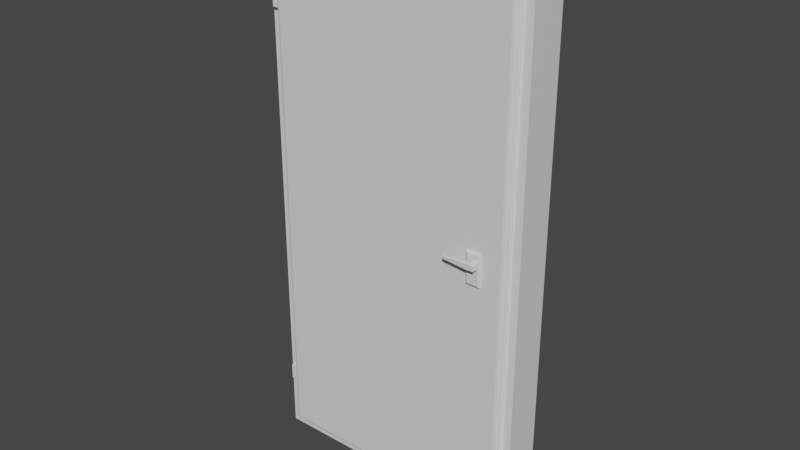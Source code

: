 # Source: door.blend  (saved by Blender 3.1.7; exported with 4.5.12 LTS)
import bpy
from mathutils import Matrix  # noqa: F401  (used for matrix-valued properties, if any)

bpy.ops.wm.read_factory_settings(use_empty=True)
scene = bpy.context.scene
scene.name = 'Scene'

# ---- collections
col_door = bpy.data.collections.new('Door'); scene.collection.children.link(col_door)

# ---- materials (node trees are filled in below, after node groups)
mat_material = bpy.data.materials.new('Material')
mat_material.alpha_threshold = 0.0
mat_material.use_transparent_shadow = False
mat_material.line_color = (0.0, 0.0, 0.0, 1.0)

# ---- material node trees
mat_material.use_nodes = True; mat_material.node_tree.nodes.clear()
_N = mat_material.node_tree.nodes; _L = mat_material.node_tree.links
n0 = _N.new('ShaderNodeOutputMaterial'); n0.name = 'Material Output'; n0.location = (300, 300)
n1 = _N.new('ShaderNodeBsdfPrincipled'); n1.name = 'Principled BSDF'; n1.location = (10, 300)
n1.distribution = 'GGX'
n1.subsurface_method = 'RANDOM_WALK_SKIN'
n1.inputs[2].default_value = 0.4
n1.inputs[3].default_value = 1.45
n1.inputs[27].default_value = (0.0, 0.0, 0.0, 1.0)
n1.inputs[28].default_value = 1.0
_L.new(n1.outputs[0], n0.inputs[0])
n0.is_active_output = True

# ---- world
world_world = bpy.data.worlds.new('World'); scene.world = world_world
world_world.use_nodes = True; world_world.node_tree.nodes.clear()
_N = world_world.node_tree.nodes; _L = world_world.node_tree.links
n0 = _N.new('ShaderNodeOutputWorld'); n0.name = 'World Output'; n0.location = (300, 300)
n1 = _N.new('ShaderNodeBackground'); n1.name = 'Background'; n1.location = (10, 300)
n1.inputs[0].default_value = (0.05088, 0.05088, 0.05088, 1.0)
_L.new(n1.outputs[0], n0.inputs[0])
n0.is_active_output = True
world_world.color = (0.05088, 0.05088, 0.05088)
world_world.use_sun_shadow = False
world_world.sun_shadow_jitter_overblur = 0.0

# ---- meshes
me_cube = bpy.data.meshes.new('Cube')
me_cube.from_pydata([(0.9289, 0.14, 2.929), (0.9289, 0.14, -0.9289), (0.9289, -0.14, 2.929), (0.9289, -0.14, -0.9289), (-0.9289, 0.14, 2.929), (-0.9289, 0.14, -0.9289), (-0.9289, -0.14, 2.929), (-0.9289, -0.14, -0.9289), (1.0, 0.14, -1.0), (-1.0, 0.14, -1.0), (1.0, 0.14, 3.0), (-1.0, -0.14, -1.0), (-1.0, -0.14, 3.0), (1.0, -0.14, 3.0), (1.0, -0.14, -1.0), (-1.0, 0.14, 3.0), (0.9289, -0.08842, 2.929), (0.9289, -0.08842, -0.9289), (-0.9289, -0.08842, 2.929), (-0.9289, -0.08842, -0.9289), (0.9086, 0.14, 2.909), (0.9002, 0.14, -0.9289), (-0.9086, 0.14, 2.909), (-0.9002, 0.14, -0.9289), (-0.9086, -0.08842, 2.909), (0.9086, -0.08842, 2.909), (0.9002, -0.08842, -0.9289), (-0.9002, -0.08842, -0.9289), (-1.0, -0.14, 2.928), (-1.0, -0.14, -0.9287), (-1.0, 0.14, 2.5), (-1.0, 0.14, 2.0), (-1.0, 0.14, 1.5), (-1.0, 0.14, 1.0), (-1.0, 0.14, 0.5), (-1.0, 0.14, 0.0), (-1.0, 0.14, -0.5), (-0.9519, -0.14, -0.4696), (-0.9289, -0.14, 0.03555), (-0.9289, -0.14, 0.5178), (-0.9289, -0.14, 1.0), (-0.9289, -0.14, 1.482), (-0.9289, -0.14, 1.964), (-0.9519, -0.14, 2.424), (-0.9289, 0.14, 2.447), (-0.9289, 0.14, 1.964), (-0.9289, 0.14, 1.482), (-0.9289, 0.14, 1.0), (-0.9289, 0.14, 0.5178), (-0.9289, 0.14, 0.03555), (-0.9289, 0.14, -0.4467), (-0.9289, -0.08842, 2.447), (-0.9289, -0.08842, 1.964), (-0.9289, -0.08842, 1.482), (-0.9289, -0.08842, 1.0), (-0.9289, -0.08842, 0.5178), (-0.9289, -0.08842, 0.03555), (-0.9289, -0.08842, -0.4467), (-0.9076, 0.14, 2.429), (-0.9065, 0.14, 1.949), (-0.9055, 0.14, 1.47), (-0.9044, 0.14, 0.9899), (-0.9034, 0.14, 0.5102), (-0.9023, 0.14, 0.03048), (-0.9013, 0.14, -0.4492), (-0.9076, -0.08842, 2.429), (-0.9065, -0.08842, 1.949), (-0.9055, -0.08842, 1.47), (-0.9044, -0.08842, 0.9899), (-0.9034, -0.08842, 0.5102), (-0.9023, -0.08842, 0.03048), (-0.9013, -0.08842, -0.4492), (-0.977, -0.14, -0.4695), (-1.0, -0.14, 0.03561), (-1.0, -0.14, 0.5177), (-1.0, -0.14, 0.9999), (-1.0, -0.14, 1.482), (-1.0, -0.14, 1.964), (-0.977, -0.14, 2.423), (-1.0, 0.14, 2.333), (-1.0, 0.14, 2.167), (-0.9289, -0.14, 2.125), (-0.9519, -0.14, 2.309), (-0.9289, 0.14, 2.286), (-0.9289, 0.14, 2.125), (-0.9289, -0.08842, 2.286), (-0.9289, -0.08842, 2.125), (-0.9072, 0.14, 2.269), (-0.9069, 0.14, 2.109), (-0.9072, -0.08842, 2.269), (-0.9069, -0.08842, 2.109), (-1.0, -0.14, 2.125), (-0.977, -0.14, 2.309), (-1.0, 0.14, -0.6667), (-1.0, 0.14, -0.8333), (-0.9289, 0.14, -0.6074), (-0.9289, 0.14, -0.7682), (-0.9289, -0.08842, -0.6074), (-0.9289, -0.08842, -0.7682), (-0.9009, 0.14, -0.6091), (-0.9006, 0.14, -0.769), (-0.9009, -0.08842, -0.6091), (-0.9006, -0.08842, -0.769), (-0.9289, -0.14, -0.7682), (-0.9519, -0.14, -0.5844), (-1.0, -0.14, -0.768), (-0.977, -0.14, -0.5843), (-0.9289, -0.14, -0.6074), (-0.9289, -0.14, -0.4467), (-0.9289, -0.14, 2.286), (-0.9289, -0.14, 2.447), (-1.0, -0.14, -0.6072), (-1.0, -0.14, -0.4465), (-1.0, -0.14, 2.286), (-1.0, -0.14, 2.446), (-0.9248, -0.1549, -0.5844), (-0.9248, -0.1549, -0.4696), (-0.9248, -0.1549, 2.309), (-0.9248, -0.1549, 2.424), (-0.9248, -0.1719, -0.5844), (-0.9248, -0.1719, -0.4696), (-0.9248, -0.1719, 2.309), (-0.9248, -0.1719, 2.424)], [], [(10, 15, 12, 13), (30, 114, 28, 12, 15), (9, 8, 14, 11), (8, 10, 13, 14), (5, 1, 8, 9), (1, 0, 10, 8), (7, 29, 11), (2, 3, 14, 13), (96, 5, 9, 94), (6, 2, 13, 12), (3, 7, 11, 14), (0, 4, 15, 10), (16, 17, 3, 2), (16, 2, 6, 18), (17, 1, 5, 19), (51, 18, 6, 110), (1, 17, 26, 21), (3, 17, 19, 7), (0, 1, 21, 20), (19, 5, 23, 27), (58, 22, 24, 65), (20, 25, 24, 22), (20, 21, 26, 25), (16, 18, 24, 25), (44, 4, 22, 58), (98, 19, 27, 102), (4, 0, 20, 22), (17, 16, 25, 26), (28, 6, 12), (114, 110, 6, 28), (112, 108, 38, 73), (73, 38, 39, 74), (74, 39, 40, 75), (75, 40, 41, 76), (76, 41, 42, 77), (18, 51, 65, 24), (86, 52, 66, 90), (52, 53, 67, 66), (53, 54, 68, 67), (54, 55, 69, 68), (55, 56, 70, 69), (56, 57, 71, 70), (95, 50, 64, 99), (50, 49, 63, 64), (49, 48, 62, 63), (48, 47, 61, 62), (47, 46, 60, 61), (46, 45, 59, 60), (83, 44, 58, 87), (99, 64, 71, 101), (64, 63, 70, 71), (63, 62, 69, 70), (62, 61, 68, 69), (61, 60, 67, 68), (60, 59, 66, 67), (87, 58, 65, 89), (97, 57, 108, 107), (57, 56, 38, 108), (56, 55, 39, 38), (55, 54, 40, 39), (54, 53, 41, 40), (53, 52, 42, 41), (85, 51, 110, 109), (4, 44, 30, 15), (84, 45, 31, 80), (45, 46, 32, 31), (46, 47, 33, 32), (47, 48, 34, 33), (48, 49, 35, 34), (49, 50, 36, 35), (93, 111, 112, 36), (36, 112, 73, 35), (35, 73, 74, 34), (34, 74, 75, 33), (33, 75, 76, 32), (32, 76, 77, 31), (79, 113, 114, 30), (31, 77, 91, 80), (80, 91, 113, 79), (44, 83, 79, 30), (83, 84, 80, 79), (52, 86, 81, 42), (86, 85, 109, 81), (59, 88, 90, 66), (88, 87, 89, 90), (45, 84, 88, 59), (84, 83, 87, 88), (51, 85, 89, 65), (85, 86, 90, 89), (77, 42, 81, 91), (91, 81, 109, 113), (11, 29, 105, 94, 9), (94, 105, 111, 93), (19, 98, 103, 7), (98, 97, 107, 103), (23, 100, 102, 27), (100, 99, 101, 102), (5, 96, 100, 23), (96, 95, 99, 100), (29, 7, 103, 105), (105, 103, 107, 111), (57, 97, 101, 71), (97, 98, 102, 101), (50, 95, 93, 36), (95, 96, 94, 93), (37, 104, 107, 108), (43, 82, 109, 110), (106, 72, 112, 111), (92, 78, 114, 113), (72, 37, 108, 112), (78, 43, 110, 114), (82, 92, 113, 109), (104, 106, 111, 107), (117, 118, 122, 121), (115, 116, 120, 119)])
_uv = me_cube.uv_layers.new(name='UVMap')
_uv.uv.foreach_set('vector', [0.625, 0.5, 0.875, 0.5, 0.875, 0.75, 0.625, 0.75, 0.5937, 0.25, 0.5904, 0.0, 0.6205, 0.0, 0.625, 0.0, 0.625, 0.25, 0.125, 0.5, 0.375, 0.5, 0.375, 0.75, 0.125, 0.75, 0.375, 0.5, 0.625, 0.5, 0.625, 0.75, 0.375, 0.75, 0.3794, 0.2589, 0.3794, 0.4911, 0.375, 0.5, 0.375, 0.25, 0.3794, 0.4911, 0.6206, 0.4911, 0.625, 0.5, 0.375, 0.5, 0.3794, 0.9911, 0.3795, 1.0, 0.375, 1.0, 0.6206, 0.7589, 0.3794, 0.7589, 0.375, 0.75, 0.625, 0.75, 0.3895, 0.2589, 0.3794, 0.2589, 0.375, 0.25, 0.3854, 0.25, 0.6206, 0.9911, 0.6206, 0.7589, 0.625, 0.75, 0.625, 1.0, 0.3794, 0.7589, 0.3794, 0.9911, 0.375, 1.0, 0.375, 0.75, 0.6206, 0.4911, 0.6206, 0.2589, 0.625, 0.25, 0.625, 0.5, 0.6206, 0.7096, 0.3794, 0.7096, 0.3794, 0.7589, 0.6206, 0.7589, 0.6206, 0.7096, 0.6206, 0.7589, 0.6206, 0.9911, 0.6206, 0.8562, 0.3794, 0.7096, 0.3794, 0.4911, 0.3794, 0.2589, 0.3794, 0.8562, 0.5904, 0.8562, 0.6206, 0.8562, 0.6206, 0.9911, 0.5904, 0.9911, 0.3794, 0.4911, 0.3794, 0.7096, 0.3794, 0.7096, 0.3794, 0.4911, 0.3794, 0.7589, 0.3794, 0.7096, 0.3794, 0.8562, 0.3794, 0.9911, 0.6206, 0.4911, 0.3794, 0.4911, 0.3794, 0.4911, 0.6206, 0.4911, 0.3794, 0.8562, 0.3794, 0.2589, 0.3794, 0.2589, 0.3794, 0.8562, 0.5904, 0.2589, 0.6206, 0.2589, 0.6206, 0.8562, 0.5904, 0.8562, 0.6206, 0.4911, 0.6206, 0.7096, 0.6206, 0.8562, 0.6206, 0.2589, 0.6206, 0.4911, 0.3794, 0.4911, 0.3794, 0.7096, 0.6206, 0.7096, 0.6206, 0.7096, 0.6206, 0.8562, 0.6206, 0.8562, 0.6206, 0.7096, 0.5904, 0.2589, 0.6206, 0.2589, 0.6206, 0.2589, 0.5904, 0.2589, 0.3895, 0.8562, 0.3794, 0.8562, 0.3794, 0.8562, 0.3895, 0.8562, 0.6206, 0.2589, 0.6206, 0.4911, 0.6206, 0.4911, 0.6206, 0.2589, 0.3794, 0.7096, 0.6206, 0.7096, 0.6206, 0.7096, 0.3794, 0.7096, 0.6205, 1.0, 0.6206, 0.9911, 0.625, 1.0, 0.5904, 1.0, 0.5904, 0.9911, 0.6206, 0.9911, 0.6205, 1.0, 0.4096, 1.0, 0.4096, 0.9911, 0.4397, 0.9911, 0.4397, 1.0, 0.4397, 1.0, 0.4397, 0.9911, 0.4699, 0.9911, 0.4699, 1.0, 0.4699, 1.0, 0.4699, 0.9911, 0.5, 0.9911, 0.5, 1.0, 0.5, 1.0, 0.5, 0.9911, 0.5301, 0.9911, 0.5301, 1.0, 0.5301, 1.0, 0.5301, 0.9911, 0.5603, 0.9911, 0.5603, 1.0, 0.6206, 0.8562, 0.5904, 0.8562, 0.5904, 0.8562, 0.6206, 0.8562, 0.5703, 0.8562, 0.5603, 0.8562, 0.5603, 0.8562, 0.5703, 0.8562, 0.5603, 0.8562, 0.5301, 0.8562, 0.5301, 0.8562, 0.5603, 0.8562, 0.5301, 0.8562, 0.5, 0.8562, 0.5, 0.8562, 0.5301, 0.8562, 0.5, 0.8562, 0.4699, 0.8562, 0.4699, 0.8562, 0.5, 0.8562, 0.4699, 0.8562, 0.4397, 0.8562, 0.4397, 0.8562, 0.4699, 0.8562, 0.4397, 0.8562, 0.4096, 0.8562, 0.4096, 0.8562, 0.4397, 0.8562, 0.3995, 0.2589, 0.4096, 0.2589, 0.4096, 0.2589, 0.3995, 0.2589, 0.4096, 0.2589, 0.4397, 0.2589, 0.4397, 0.2589, 0.4096, 0.2589, 0.4397, 0.2589, 0.4699, 0.2589, 0.4699, 0.2589, 0.4397, 0.2589, 0.4699, 0.2589, 0.5, 0.2589, 0.5, 0.2589, 0.4699, 0.2589, 0.5, 0.2589, 0.5301, 0.2589, 0.5301, 0.2589, 0.5, 0.2589, 0.5301, 0.2589, 0.5603, 0.2589, 0.5603, 0.2589, 0.5301, 0.2589, 0.5804, 0.2589, 0.5904, 0.2589, 0.5904, 0.2589, 0.5804, 0.2589, 0.3995, 0.2589, 0.4096, 0.2589, 0.4096, 0.8562, 0.3995, 0.8562, 0.4096, 0.2589, 0.4397, 0.2589, 0.4397, 0.8562, 0.4096, 0.8562, 0.4397, 0.2589, 0.4699, 0.2589, 0.4699, 0.8562, 0.4397, 0.8562, 0.4699, 0.2589, 0.5, 0.2589, 0.5, 0.8562, 0.4699, 0.8562, 0.5, 0.2589, 0.5301, 0.2589, 0.5301, 0.8562, 0.5, 0.8562, 0.5301, 0.2589, 0.5603, 0.2589, 0.5603, 0.8562, 0.5301, 0.8562, 0.5804, 0.2589, 0.5904, 0.2589, 0.5904, 0.8562, 0.5804, 0.8562, 0.3995, 0.8562, 0.4096, 0.8562, 0.4096, 0.9911, 0.3995, 0.9911, 0.4096, 0.8562, 0.4397, 0.8562, 0.4397, 0.9911, 0.4096, 0.9911, 0.4397, 0.8562, 0.4699, 0.8562, 0.4699, 0.9911, 0.4397, 0.9911, 0.4699, 0.8562, 0.5, 0.8562, 0.5, 0.9911, 0.4699, 0.9911, 0.5, 0.8562, 0.5301, 0.8562, 0.5301, 0.9911, 0.5, 0.9911, 0.5301, 0.8562, 0.5603, 0.8562, 0.5603, 0.9911, 0.5301, 0.9911, 0.5804, 0.8562, 0.5904, 0.8562, 0.5904, 0.9911, 0.5804, 0.9911, 0.6206, 0.2589, 0.5904, 0.2589, 0.5937, 0.25, 0.625, 0.25, 0.5703, 0.2589, 0.5603, 0.2589, 0.5625, 0.25, 0.5729, 0.25, 0.5603, 0.2589, 0.5301, 0.2589, 0.5312, 0.25, 0.5625, 0.25, 0.5301, 0.2589, 0.5, 0.2589, 0.5, 0.25, 0.5312, 0.25, 0.5, 0.2589, 0.4699, 0.2589, 0.4688, 0.25, 0.5, 0.25, 0.4699, 0.2589, 0.4397, 0.2589, 0.4375, 0.25, 0.4688, 0.25, 0.4397, 0.2589, 0.4096, 0.2589, 0.4062, 0.25, 0.4375, 0.25, 0.3958, 0.25, 0.3995, 0.0, 0.4096, 0.0, 0.4062, 0.25, 0.4062, 0.25, 0.4096, 0.0, 0.4397, 0.0, 0.4375, 0.25, 0.4375, 0.25, 0.4397, 0.0, 0.4699, 0.0, 0.4688, 0.25, 0.4688, 0.25, 0.4699, 0.0, 0.5, 0.0, 0.5, 0.25, 0.5, 0.25, 0.5, 0.0, 0.5301, 0.0, 0.5312, 0.25, 0.5312, 0.25, 0.5301, 0.0, 0.5603, 0.0, 0.5625, 0.25, 0.5833, 0.25, 0.5804, 0.0, 0.5904, 0.0, 0.5937, 0.25, 0.5625, 0.25, 0.5603, 0.0, 0.5703, 0.0, 0.5729, 0.25, 0.5729, 0.25, 0.5703, 0.0, 0.5804, 0.0, 0.5833, 0.25, 0.5904, 0.2589, 0.5804, 0.2589, 0.5833, 0.25, 0.5937, 0.25, 0.5804, 0.2589, 0.5703, 0.2589, 0.5729, 0.25, 0.5833, 0.25, 0.5603, 0.8562, 0.5703, 0.8562, 0.5703, 0.9911, 0.5603, 0.9911, 0.5703, 0.8562, 0.5804, 0.8562, 0.5804, 0.9911, 0.5703, 0.9911, 0.5603, 0.2589, 0.5703, 0.2589, 0.5703, 0.8562, 0.5603, 0.8562, 0.5703, 0.2589, 0.5804, 0.2589, 0.5804, 0.8562, 0.5703, 0.8562, 0.5603, 0.2589, 0.5703, 0.2589, 0.5703, 0.2589, 0.5603, 0.2589, 0.5703, 0.2589, 0.5804, 0.2589, 0.5804, 0.2589, 0.5703, 0.2589, 0.5904, 0.8562, 0.5804, 0.8562, 0.5804, 0.8562, 0.5904, 0.8562, 0.5804, 0.8562, 0.5703, 0.8562, 0.5703, 0.8562, 0.5804, 0.8562, 0.5603, 1.0, 0.5603, 0.9911, 0.5703, 0.9911, 0.5703, 1.0, 0.5703, 1.0, 0.5703, 0.9911, 0.5804, 0.9911, 0.5804, 1.0, 0.375, 0.0, 0.3795, 0.0, 0.3895, 0.0, 0.3854, 0.25, 0.375, 0.25, 0.3854, 0.25, 0.3895, 0.0, 0.3995, 0.0, 0.3958, 0.25, 0.3794, 0.8562, 0.3895, 0.8562, 0.3895, 0.9911, 0.3794, 0.9911, 0.3895, 0.8562, 0.3995, 0.8562, 0.3995, 0.9911, 0.3895, 0.9911, 0.3794, 0.2589, 0.3895, 0.2589, 0.3895, 0.8562, 0.3794, 0.8562, 0.3895, 0.2589, 0.3995, 0.2589, 0.3995, 0.8562, 0.3895, 0.8562, 0.3794, 0.2589, 0.3895, 0.2589, 0.3895, 0.2589, 0.3794, 0.2589, 0.3895, 0.2589, 0.3995, 0.2589, 0.3995, 0.2589, 0.3895, 0.2589, 0.3795, 1.0, 0.3794, 0.9911, 0.3895, 0.9911, 0.3895, 1.0, 0.3895, 1.0, 0.3895, 0.9911, 0.3995, 0.9911, 0.3995, 1.0, 0.4096, 0.8562, 0.3995, 0.8562, 0.3995, 0.8562, 0.4096, 0.8562, 0.3995, 0.8562, 0.3895, 0.8562, 0.3895, 0.8562, 0.3995, 0.8562, 0.4096, 0.2589, 0.3995, 0.2589, 0.3958, 0.25, 0.4062, 0.25, 0.3995, 0.2589, 0.3895, 0.2589, 0.3854, 0.25, 0.3958, 0.25, 0.4082, 0.994, 0.401, 0.994, 0.3995, 0.9911, 0.4096, 0.9911, 0.589, 0.994, 0.5818, 0.994, 0.5804, 0.9911, 0.5904, 0.9911, 0.401, 0.9971, 0.4082, 0.9971, 0.4096, 1.0, 0.3995, 1.0, 0.5818, 0.9971, 0.589, 0.9971, 0.5904, 1.0, 0.5804, 1.0, 0.4082, 0.9971, 0.4082, 0.994, 0.4096, 0.9911, 0.4096, 1.0, 0.589, 0.9971, 0.589, 0.994, 0.5904, 0.9911, 0.5904, 1.0, 0.5818, 0.994, 0.5818, 0.9971, 0.5804, 1.0, 0.5804, 0.9911, 0.401, 0.994, 0.401, 0.9971, 0.3995, 1.0, 0.3995, 0.9911, 0.5818, 0.994, 0.589, 0.994, 0.589, 0.994, 0.5818, 0.994, 0.401, 0.994, 0.4082, 0.994, 0.4082, 0.994, 0.401, 0.994])
me_cube.materials.append(mat_material)
me_cube.use_remesh_preserve_volume = False
me_cube.use_remesh_preserve_attributes = False
me_cube.use_mirror_vertex_groups = False
me_cube.update()
me_cube_001 = bpy.data.meshes.new('Cube.001')
me_cube_001.from_pydata([(-0.9289, -0.14, 2.929), (-0.9289, -0.14, -0.9289), (-0.9289, -0.1638, -0.9289), (-0.9289, -0.1638, 2.929), (0.9289, -0.1638, 2.929), (0.9289, -0.1638, -0.9289), (-0.9289, -0.1638, -0.9289), (-0.896, -0.1967, -0.896), (-0.9245, -0.1803, -0.9245), (-0.9124, -0.1923, -0.9124), (-0.896, -0.1967, 2.896), (-0.9289, -0.1638, 2.929), (-0.9124, -0.1923, 2.912), (-0.9245, -0.1803, 2.924), (0.9289, -0.1638, 2.929), (0.896, -0.1967, 2.896), (0.9245, -0.1803, 2.924), (0.9124, -0.1923, 2.912), (0.896, -0.1967, -0.896), (0.9289, -0.1638, -0.9289), (0.9124, -0.1923, -0.9124), (0.9245, -0.1803, -0.9245), (-0.896, -0.1967, 0.0951), (-0.896, -0.1967, 1.359), (-0.9124, -0.1923, 1.362), (-0.9124, -0.1923, 0.08725), (-0.9245, -0.1803, 1.364), (-0.9245, -0.1803, 0.0815), (-0.9289, -0.1638, 1.365), (-0.9289, -0.1638, 0.0794), (0.896, -0.1967, 1.359), (0.896, -0.1967, 0.0951), (0.9124, -0.1923, 0.08725), (0.9124, -0.1923, 1.362), (0.9245, -0.1803, 0.0815), (0.9245, -0.1803, 1.364), (0.9289, -0.1638, 0.0794), (0.9289, -0.1638, 1.365), (-0.896, -0.1967, 0.3479), (-0.896, -0.1967, 0.6007), (-0.896, -0.1967, 0.8535), (-0.896, -0.1967, 1.106), (-0.9124, -0.1923, 1.107), (-0.9124, -0.1923, 0.8522), (-0.9124, -0.1923, 0.5972), (-0.9124, -0.1923, 0.3422), (-0.9245, -0.1803, 1.108), (-0.9245, -0.1803, 0.8513), (-0.9245, -0.1803, 0.5947), (-0.9245, -0.1803, 0.3381), (-0.9289, -0.1638, 1.108), (-0.9289, -0.1638, 0.851), (-0.9289, -0.1638, 0.5938), (-0.9289, -0.1638, 0.3366), (0.896, -0.1967, 1.106), (0.896, -0.1967, 0.8535), (0.896, -0.1967, 0.6007), (0.896, -0.1967, 0.3479), (0.9124, -0.1923, 0.3422), (0.9124, -0.1923, 0.5972), (0.9124, -0.1923, 0.8522), (0.9124, -0.1923, 1.107), (0.9245, -0.1803, 0.3381), (0.9245, -0.1803, 0.5947), (0.9245, -0.1803, 0.8513), (0.9245, -0.1803, 1.108), (0.9289, -0.1638, 0.3366), (0.9289, -0.1638, 0.5938), (0.9289, -0.1638, 0.851), (0.9289, -0.1638, 1.108), (0.6595, -0.1638, 2.929), (0.6564, -0.1803, 2.924), (0.6478, -0.1923, 2.912), (0.6361, -0.1967, 2.896), (0.6595, -0.1638, -0.9289), (0.6564, -0.1803, -0.9245), (0.6478, -0.1923, -0.9124), (0.6361, -0.1967, -0.896), (0.6361, -0.1967, 0.0951), (0.6361, -0.1967, 1.359), (0.6361, -0.1967, 0.3479), (0.6361, -0.1967, 0.6007), (0.6473, -0.1967, 0.8647), (0.6473, -0.1967, 1.095), (0.7904, -0.1803, 2.924), (0.7801, -0.1923, 2.912), (0.7661, -0.1967, 2.896), (0.7942, -0.1638, -0.9289), (0.7942, -0.1638, 2.929), (0.7904, -0.1803, -0.9245), (0.7801, -0.1923, -0.9124), (0.7661, -0.1967, -0.896), (0.7661, -0.1967, 0.0951), (0.7661, -0.1967, 1.359), (0.7661, -0.1967, 0.3479), (0.7661, -0.1967, 0.6007), (0.7549, -0.1967, 0.8647), (0.7549, -0.1967, 1.095), (0.7661, -0.1967, 0.8535), (0.6361, -0.1967, 0.8535), (0.7661, -0.1967, 1.106), (0.6361, -0.1967, 1.106), (-0.896, -0.1967, 1.056), (-0.896, -0.1967, 1.005), (-0.896, -0.1967, 0.9546), (-0.896, -0.1967, 0.9041), (-0.9124, -0.1923, 1.056), (-0.9124, -0.1923, 1.005), (-0.9124, -0.1923, 0.9542), (-0.9124, -0.1923, 0.9032), (-0.9245, -0.1803, 1.057), (-0.9245, -0.1803, 1.005), (-0.9245, -0.1803, 0.9539), (-0.9245, -0.1803, 0.9026), (-0.9289, -0.1638, 1.057), (-0.9289, -0.1638, 1.005), (-0.9289, -0.1638, 0.9538), (-0.9289, -0.1638, 0.9024), (0.896, -0.1967, 1.056), (0.896, -0.1967, 1.005), (0.896, -0.1967, 0.9546), (0.896, -0.1967, 0.9041), (0.9124, -0.1923, 0.9032), (0.9124, -0.1923, 0.9542), (0.9124, -0.1923, 1.005), (0.9124, -0.1923, 1.056), (0.9245, -0.1803, 0.9026), (0.9245, -0.1803, 0.9539), (0.9245, -0.1803, 1.005), (0.9245, -0.1803, 1.057), (0.9289, -0.1638, 0.9024), (0.9289, -0.1638, 0.9538), (0.9289, -0.1638, 1.005), (0.9289, -0.1638, 1.057), (0.6361, -0.1967, 1.056), (0.6361, -0.1967, 1.005), (0.6361, -0.1967, 0.9546), (0.6361, -0.1967, 0.9041), (0.7661, -0.1967, 1.056), (0.7661, -0.1967, 1.005), (0.7661, -0.1967, 0.9546), (0.7661, -0.1967, 0.9041), (0.6473, -0.1967, 1.049), (0.6473, -0.1967, 1.003), (0.6473, -0.1967, 0.9569), (0.6473, -0.1967, 0.9108), (0.7549, -0.1967, 1.049), (0.7549, -0.1967, 1.003), (0.7549, -0.1967, 0.9569), (0.7549, -0.1967, 0.9108), (0.7268, -0.1638, 2.929), (0.7234, -0.1803, -0.9245), (0.714, -0.1923, -0.9124), (0.7011, -0.1967, -0.896), (0.7011, -0.1967, 0.0951), (0.7011, -0.1967, 1.359), (0.7011, -0.1967, 0.3479), (0.7011, -0.1967, 0.6007), (0.7011, -0.1967, 0.8535), (0.7011, -0.1967, 1.106), (0.7234, -0.1803, 2.924), (0.714, -0.1923, 2.912), (0.7011, -0.1967, 2.896), (0.7268, -0.1638, -0.9289), (0.7011, -0.1967, 0.8647), (0.7011, -0.1967, 1.095), (-0.896, -0.1967, 2.896), (-0.896, -0.1967, 1.359), (0.6361, -0.1967, 2.896), (0.6361, -0.1967, 1.359), (0.7011, -0.1967, 1.095), (0.7011, -0.1967, 0.8647), (0.7549, -0.1967, 0.9108), (0.7549, -0.1967, 0.9569), (0.7549, -0.1967, 1.003), (0.7549, -0.1967, 1.049), (0.6473, -0.1967, 0.9108), (0.6473, -0.1967, 0.9569), (0.6473, -0.1967, 1.003), (0.6473, -0.1967, 1.049), (0.7549, -0.1967, 1.095), (0.7549, -0.1967, 0.8647), (0.6473, -0.1967, 1.095), (0.6473, -0.1967, 0.8647), (0.9289, -0.1638, 2.929), (0.8853, -0.14, 2.929), (0.9231, -0.1519, 2.929), (0.9071, -0.1432, 2.929), (0.8853, -0.14, -0.9289), (0.9289, -0.1638, -0.9289), (0.9071, -0.1432, -0.9289), (0.9231, -0.1519, -0.9289), (0.728, -0.1967, 0.8647), (0.7569, -0.1803, 2.924), (0.747, -0.1923, 2.912), (0.7336, -0.1967, 2.896), (0.7605, -0.1638, -0.9289), (0.7605, -0.1638, 2.929), (0.7569, -0.1803, -0.9245), (0.747, -0.1923, -0.9124), (0.7336, -0.1967, -0.896), (0.7336, -0.1967, 0.0951), (0.7336, -0.1967, 1.359), (0.7336, -0.1967, 0.3479), (0.7336, -0.1967, 0.6007), (0.7336, -0.1967, 0.8535), (0.7336, -0.1967, 1.106), (0.728, -0.1967, 0.8647), (0.728, -0.1967, 1.095), (0.9332, -0.1469, 2.929), (0.9391, -0.1588, 2.929), (0.9391, -0.1588, -0.9289), (0.9332, -0.1469, -0.9289), (0.9217, -0.1492, -0.9289), (0.9217, -0.1492, 2.929), (0.9319, -0.1442, -0.9289), (0.9319, -0.1442, 2.929), (0.9196, -0.1448, -0.9289), (0.9196, -0.1448, 2.929), (0.9297, -0.1398, -0.9289), (0.9297, -0.1398, 2.929)], [], [(1, 188, 190, 191, 189, 5, 2), (189, 184, 4, 5), (0, 1, 2, 3), (23, 10, 12, 24), (24, 12, 13, 26), (26, 13, 11, 28), (31, 18, 20, 32), (32, 20, 21, 34), (34, 21, 19, 36), (70, 11, 13, 71), (71, 13, 12, 72), (72, 12, 10, 73), (87, 19, 21, 89), (89, 21, 20, 90), (90, 20, 18, 91), (16, 35, 37, 14), (62, 34, 36, 66), (17, 33, 35, 16), (58, 32, 34, 62), (15, 30, 33, 17), (57, 31, 32, 58), (8, 27, 29, 6), (46, 26, 28, 50), (9, 25, 27, 8), (42, 24, 26, 46), (7, 22, 25, 9), (41, 23, 24, 42), (77, 78, 22, 7), (101, 79, 23, 41), (78, 80, 38, 22), (80, 81, 39, 38), (81, 99, 40, 39), (134, 101, 41, 102), (22, 38, 45, 25), (38, 39, 44, 45), (39, 40, 43, 44), (102, 41, 42, 106), (25, 45, 49, 27), (45, 44, 48, 49), (44, 43, 47, 48), (106, 42, 46, 110), (27, 49, 53, 29), (49, 48, 52, 53), (48, 47, 51, 52), (110, 46, 50, 114), (30, 54, 61, 33), (121, 55, 60, 122), (55, 56, 59, 60), (56, 57, 58, 59), (33, 61, 65, 35), (122, 60, 64, 126), (60, 59, 63, 64), (59, 58, 62, 63), (35, 65, 69, 37), (126, 64, 68, 130), (64, 63, 67, 68), (63, 62, 66, 67), (157, 158, 99, 81), (156, 157, 81, 80), (154, 156, 80, 78), (159, 155, 79, 101), (153, 154, 78, 77), (9, 76, 77, 7), (8, 75, 76, 9), (6, 74, 75, 8), (161, 72, 73, 162), (160, 71, 72, 161), (150, 70, 71, 160), (155, 162, 73, 79), (30, 15, 86, 93), (14, 88, 84, 16), (16, 84, 85, 17), (17, 85, 86, 15), (18, 31, 92, 91), (54, 30, 93, 100), (31, 57, 94, 92), (57, 56, 95, 94), (56, 55, 98, 95), (118, 54, 100, 138), (199, 90, 91, 200), (198, 89, 90, 199), (196, 87, 89, 198), (164, 82, 99, 158), (208, 97, 100, 206), (142, 83, 101, 134), (149, 96, 98, 141), (97, 146, 138, 100), (146, 147, 139, 138), (147, 148, 140, 139), (148, 149, 141, 140), (82, 145, 137, 99), (145, 144, 136, 137), (144, 143, 135, 136), (143, 142, 134, 135), (55, 121, 141, 98), (121, 120, 140, 141), (120, 119, 139, 140), (119, 118, 138, 139), (65, 129, 133, 69), (129, 128, 132, 133), (128, 127, 131, 132), (127, 126, 130, 131), (61, 125, 129, 65), (125, 124, 128, 129), (124, 123, 127, 128), (123, 122, 126, 127), (54, 118, 125, 61), (118, 119, 124, 125), (119, 120, 123, 124), (120, 121, 122, 123), (47, 113, 117, 51), (113, 112, 116, 117), (112, 111, 115, 116), (111, 110, 114, 115), (43, 109, 113, 47), (109, 108, 112, 113), (108, 107, 111, 112), (107, 106, 110, 111), (40, 105, 109, 43), (105, 104, 108, 109), (104, 103, 107, 108), (103, 102, 106, 107), (99, 137, 105, 40), (137, 136, 104, 105), (136, 135, 103, 104), (135, 134, 102, 103), (83, 165, 159, 101), (207, 164, 158, 205), (74, 163, 151, 75), (75, 151, 152, 76), (76, 152, 153, 77), (202, 195, 162, 155), (197, 150, 160, 193), (193, 160, 161, 194), (194, 161, 162, 195), (200, 201, 154, 153), (206, 202, 155, 159), (201, 203, 156, 154), (203, 204, 157, 156), (204, 205, 158, 157), (169, 168, 166, 167), (181, 172, 173, 174, 175, 180, 170, 182, 179, 178, 177, 176, 183, 171, 192), (184, 186, 187, 185, 0, 3, 4), (191, 186, 214, 213), (186, 191, 190, 187), (187, 190, 188, 185), (1, 0, 185, 188), (95, 98, 205, 204), (94, 95, 204, 203), (92, 94, 203, 201), (100, 93, 202, 206), (91, 92, 201, 200), (85, 194, 195, 86), (84, 193, 194, 85), (88, 197, 193, 84), (93, 86, 195, 202), (96, 207, 205, 98), (165, 208, 206, 159), (163, 196, 198, 151), (151, 198, 199, 152), (152, 199, 200, 153), (210, 211, 212, 209), (184, 189, 211, 210), (189, 191, 212, 211), (186, 184, 210, 209), (215, 213, 217, 219), (186, 209, 216, 214), (212, 191, 213, 215), (209, 212, 215, 216), (217, 218, 220, 219), (216, 215, 219, 220), (214, 216, 220, 218), (213, 214, 218, 217)])
_uv = me_cube_001.uv_layers.new(name='UVMap')
_uv.uv.foreach_set('vector', [0.3794, 0.9911, 0.3794, 0.7643, 0.3794, 0.7616, 0.3794, 0.7591, 0.3794, 0.7589, 0.3794, 0.7589, 0.3794, 0.9911, 0.3794, 0.7589, 0.6206, 0.7589, 0.6206, 0.7589, 0.3794, 0.7589, 0.6206, 0.9911, 0.3794, 0.9911, 0.3794, 0.9911, 0.6206, 0.9911, 0.5224, 0.987, 0.6185, 0.987, 0.6195, 0.9891, 0.5226, 0.9891, 0.5226, 0.9891, 0.6195, 0.9891, 0.6204, 0.9908, 0.5228, 0.9908, 0.5228, 0.9908, 0.6204, 0.9908, 0.6206, 0.9911, 0.5228, 0.9911, 0.4434, 0.763, 0.3815, 0.763, 0.3805, 0.7609, 0.443, 0.7609, 0.443, 0.7609, 0.3805, 0.7609, 0.3796, 0.7592, 0.4425, 0.7592, 0.4425, 0.7592, 0.3796, 0.7592, 0.3794, 0.7589, 0.4425, 0.7589, 0.6206, 0.7926, 0.6206, 0.9911, 0.6204, 0.9908, 0.6204, 0.7928, 0.6204, 0.7928, 0.6204, 0.9908, 0.6195, 0.9891, 0.6195, 0.794, 0.6195, 0.794, 0.6195, 0.9891, 0.6185, 0.987, 0.6185, 0.7955, 0.3794, 0.7757, 0.3794, 0.7589, 0.3796, 0.7592, 0.3796, 0.776, 0.3796, 0.776, 0.3796, 0.7592, 0.3805, 0.7609, 0.3805, 0.7775, 0.3805, 0.7775, 0.3805, 0.7609, 0.3815, 0.763, 0.3815, 0.7792, 0.6204, 0.7592, 0.5228, 0.7592, 0.5228, 0.7589, 0.6206, 0.7589, 0.4586, 0.7592, 0.4425, 0.7592, 0.4425, 0.7589, 0.4585, 0.7589, 0.6195, 0.7609, 0.5226, 0.7609, 0.5228, 0.7592, 0.6204, 0.7592, 0.4589, 0.7609, 0.443, 0.7609, 0.4425, 0.7592, 0.4586, 0.7592, 0.6185, 0.763, 0.5224, 0.763, 0.5226, 0.7609, 0.6195, 0.7609, 0.4592, 0.763, 0.4434, 0.763, 0.443, 0.7609, 0.4589, 0.7609, 0.3796, 0.9908, 0.4425, 0.9908, 0.4425, 0.9911, 0.3794, 0.9911, 0.5068, 0.9908, 0.5228, 0.9908, 0.5228, 0.9911, 0.5068, 0.9911, 0.3805, 0.9891, 0.443, 0.9891, 0.4425, 0.9908, 0.3796, 0.9908, 0.5067, 0.9891, 0.5226, 0.9891, 0.5228, 0.9908, 0.5068, 0.9908, 0.3815, 0.987, 0.4434, 0.987, 0.443, 0.9891, 0.3805, 0.9891, 0.5066, 0.987, 0.5224, 0.987, 0.5226, 0.9891, 0.5067, 0.9891, 0.3815, 0.7955, 0.4434, 0.7955, 0.4434, 0.987, 0.3815, 0.987, 0.5066, 0.7955, 0.5224, 0.7955, 0.5224, 0.987, 0.5066, 0.987, 0.4434, 0.7955, 0.4592, 0.7955, 0.4592, 0.987, 0.4434, 0.987, 0.4592, 0.7955, 0.475, 0.7955, 0.475, 0.987, 0.4592, 0.987, 0.475, 0.7955, 0.4908, 0.7955, 0.4908, 0.987, 0.475, 0.987, 0.5035, 0.7955, 0.5066, 0.7955, 0.5066, 0.987, 0.5035, 0.987, 0.4434, 0.987, 0.4592, 0.987, 0.4589, 0.9891, 0.443, 0.9891, 0.4592, 0.987, 0.475, 0.987, 0.4748, 0.9891, 0.4589, 0.9891, 0.475, 0.987, 0.4908, 0.987, 0.4908, 0.9891, 0.4748, 0.9891, 0.5035, 0.987, 0.5066, 0.987, 0.5067, 0.9891, 0.5035, 0.9891, 0.443, 0.9891, 0.4589, 0.9891, 0.4586, 0.9908, 0.4425, 0.9908, 0.4589, 0.9891, 0.4748, 0.9891, 0.4746, 0.9908, 0.4586, 0.9908, 0.4748, 0.9891, 0.4908, 0.9891, 0.4907, 0.9908, 0.4746, 0.9908, 0.5035, 0.9891, 0.5067, 0.9891, 0.5068, 0.9908, 0.5035, 0.9908, 0.4425, 0.9908, 0.4586, 0.9908, 0.4585, 0.9911, 0.4425, 0.9911, 0.4586, 0.9908, 0.4746, 0.9908, 0.4746, 0.9911, 0.4585, 0.9911, 0.4746, 0.9908, 0.4907, 0.9908, 0.4907, 0.9911, 0.4746, 0.9911, 0.5035, 0.9908, 0.5068, 0.9908, 0.5068, 0.9911, 0.5035, 0.9911, 0.5224, 0.763, 0.5066, 0.763, 0.5067, 0.7609, 0.5226, 0.7609, 0.494, 0.763, 0.4908, 0.763, 0.4908, 0.7609, 0.494, 0.7609, 0.4908, 0.763, 0.475, 0.763, 0.4748, 0.7609, 0.4908, 0.7609, 0.475, 0.763, 0.4592, 0.763, 0.4589, 0.7609, 0.4748, 0.7609, 0.5226, 0.7609, 0.5067, 0.7609, 0.5068, 0.7592, 0.5228, 0.7592, 0.494, 0.7609, 0.4908, 0.7609, 0.4907, 0.7592, 0.4939, 0.7592, 0.4908, 0.7609, 0.4748, 0.7609, 0.4746, 0.7592, 0.4907, 0.7592, 0.4748, 0.7609, 0.4589, 0.7609, 0.4586, 0.7592, 0.4746, 0.7592, 0.5228, 0.7592, 0.5068, 0.7592, 0.5068, 0.7589, 0.5228, 0.7589, 0.4939, 0.7592, 0.4907, 0.7592, 0.4907, 0.7589, 0.4939, 0.7589, 0.4907, 0.7592, 0.4746, 0.7592, 0.4746, 0.7589, 0.4907, 0.7589, 0.4746, 0.7592, 0.4586, 0.7592, 0.4585, 0.7589, 0.4746, 0.7589, 0.475, 0.7874, 0.4908, 0.7874, 0.4908, 0.7955, 0.475, 0.7955, 0.4592, 0.7874, 0.475, 0.7874, 0.475, 0.7955, 0.4592, 0.7955, 0.4434, 0.7874, 0.4592, 0.7874, 0.4592, 0.7955, 0.4434, 0.7955, 0.5066, 0.7874, 0.5224, 0.7874, 0.5224, 0.7955, 0.5066, 0.7955, 0.3815, 0.7874, 0.4434, 0.7874, 0.4434, 0.7955, 0.3815, 0.7955, 0.3805, 0.9891, 0.3805, 0.794, 0.3815, 0.7955, 0.3815, 0.987, 0.3796, 0.9908, 0.3796, 0.7928, 0.3805, 0.794, 0.3805, 0.9891, 0.3794, 0.9911, 0.3794, 0.7926, 0.3796, 0.7928, 0.3796, 0.9908, 0.6195, 0.7858, 0.6195, 0.794, 0.6185, 0.7955, 0.6185, 0.7874, 0.6204, 0.7844, 0.6204, 0.7928, 0.6195, 0.794, 0.6195, 0.7858, 0.6206, 0.7841, 0.6206, 0.7926, 0.6204, 0.7928, 0.6204, 0.7844, 0.5224, 0.7874, 0.6185, 0.7874, 0.6185, 0.7955, 0.5224, 0.7955, 0.5224, 0.763, 0.6185, 0.763, 0.6185, 0.7792, 0.5224, 0.7792, 0.6206, 0.7589, 0.6206, 0.7757, 0.6204, 0.776, 0.6204, 0.7592, 0.6204, 0.7592, 0.6204, 0.776, 0.6195, 0.7775, 0.6195, 0.7609, 0.6195, 0.7609, 0.6195, 0.7775, 0.6185, 0.7792, 0.6185, 0.763, 0.3815, 0.763, 0.4434, 0.763, 0.4434, 0.7792, 0.3815, 0.7792, 0.5066, 0.763, 0.5224, 0.763, 0.5224, 0.7792, 0.5066, 0.7792, 0.4434, 0.763, 0.4592, 0.763, 0.4592, 0.7792, 0.4434, 0.7792, 0.4592, 0.763, 0.475, 0.763, 0.475, 0.7792, 0.4592, 0.7792, 0.475, 0.763, 0.4908, 0.763, 0.4908, 0.7792, 0.475, 0.7792, 0.5035, 0.763, 0.5066, 0.763, 0.5066, 0.7792, 0.5035, 0.7792, 0.3805, 0.7816, 0.3805, 0.7775, 0.3815, 0.7792, 0.3815, 0.7833, 0.3796, 0.7802, 0.3796, 0.776, 0.3805, 0.7775, 0.3805, 0.7816, 0.3794, 0.7799, 0.3794, 0.7757, 0.3796, 0.776, 0.3796, 0.7802, 0.4915, 0.7874, 0.4915, 0.7941, 0.4908, 0.7955, 0.4908, 0.7874, 0.5059, 0.784, 0.5059, 0.7806, 0.5066, 0.7792, 0.5066, 0.7833, 0.5031, 0.7941, 0.5059, 0.7941, 0.5066, 0.7955, 0.5035, 0.7955, 0.4944, 0.7806, 0.4915, 0.7806, 0.4908, 0.7792, 0.494, 0.7792, 0.5059, 0.7806, 0.5031, 0.7806, 0.5035, 0.7792, 0.5066, 0.7792, 0.5031, 0.7806, 0.5002, 0.7806, 0.5003, 0.7792, 0.5035, 0.7792, 0.5002, 0.7806, 0.4973, 0.7806, 0.4972, 0.7792, 0.5003, 0.7792, 0.4973, 0.7806, 0.4944, 0.7806, 0.494, 0.7792, 0.4972, 0.7792, 0.4915, 0.7941, 0.4944, 0.7941, 0.494, 0.7955, 0.4908, 0.7955, 0.4944, 0.7941, 0.4973, 0.7941, 0.4972, 0.7955, 0.494, 0.7955, 0.4973, 0.7941, 0.5002, 0.7941, 0.5003, 0.7955, 0.4972, 0.7955, 0.5002, 0.7941, 0.5031, 0.7941, 0.5035, 0.7955, 0.5003, 0.7955, 0.4908, 0.763, 0.494, 0.763, 0.494, 0.7792, 0.4908, 0.7792, 0.494, 0.763, 0.4972, 0.763, 0.4972, 0.7792, 0.494, 0.7792, 0.4972, 0.763, 0.5003, 0.763, 0.5003, 0.7792, 0.4972, 0.7792, 0.5003, 0.763, 0.5035, 0.763, 0.5035, 0.7792, 0.5003, 0.7792, 0.5068, 0.7592, 0.5035, 0.7592, 0.5035, 0.7589, 0.5068, 0.7589, 0.5035, 0.7592, 0.5003, 0.7592, 0.5003, 0.7589, 0.5035, 0.7589, 0.5003, 0.7592, 0.4971, 0.7592, 0.4971, 0.7589, 0.5003, 0.7589, 0.4971, 0.7592, 0.4939, 0.7592, 0.4939, 0.7589, 0.4971, 0.7589, 0.5067, 0.7609, 0.5035, 0.7609, 0.5035, 0.7592, 0.5068, 0.7592, 0.5035, 0.7609, 0.5003, 0.7609, 0.5003, 0.7592, 0.5035, 0.7592, 0.5003, 0.7609, 0.4971, 0.7609, 0.4971, 0.7592, 0.5003, 0.7592, 0.4971, 0.7609, 0.494, 0.7609, 0.4939, 0.7592, 0.4971, 0.7592, 0.5066, 0.763, 0.5035, 0.763, 0.5035, 0.7609, 0.5067, 0.7609, 0.5035, 0.763, 0.5003, 0.763, 0.5003, 0.7609, 0.5035, 0.7609, 0.5003, 0.763, 0.4972, 0.763, 0.4971, 0.7609, 0.5003, 0.7609, 0.4972, 0.763, 0.494, 0.763, 0.494, 0.7609, 0.4971, 0.7609, 0.4907, 0.9908, 0.4939, 0.9908, 0.4939, 0.9911, 0.4907, 0.9911, 0.4939, 0.9908, 0.4971, 0.9908, 0.4971, 0.9911, 0.4939, 0.9911, 0.4971, 0.9908, 0.5003, 0.9908, 0.5003, 0.9911, 0.4971, 0.9911, 0.5003, 0.9908, 0.5035, 0.9908, 0.5035, 0.9911, 0.5003, 0.9911, 0.4908, 0.9891, 0.494, 0.9891, 0.4939, 0.9908, 0.4907, 0.9908, 0.494, 0.9891, 0.4971, 0.9891, 0.4971, 0.9908, 0.4939, 0.9908, 0.4971, 0.9891, 0.5003, 0.9891, 0.5003, 0.9908, 0.4971, 0.9908, 0.5003, 0.9891, 0.5035, 0.9891, 0.5035, 0.9908, 0.5003, 0.9908, 0.4908, 0.987, 0.494, 0.987, 0.494, 0.9891, 0.4908, 0.9891, 0.494, 0.987, 0.4972, 0.987, 0.4971, 0.9891, 0.494, 0.9891, 0.4972, 0.987, 0.5003, 0.987, 0.5003, 0.9891, 0.4971, 0.9891, 0.5003, 0.987, 0.5035, 0.987, 0.5035, 0.9891, 0.5003, 0.9891, 0.4908, 0.7955, 0.494, 0.7955, 0.494, 0.987, 0.4908, 0.987, 0.494, 0.7955, 0.4972, 0.7955, 0.4972, 0.987, 0.494, 0.987, 0.4972, 0.7955, 0.5003, 0.7955, 0.5003, 0.987, 0.4972, 0.987, 0.5003, 0.7955, 0.5035, 0.7955, 0.5035, 0.987, 0.5003, 0.987, 0.5059, 0.7941, 0.5059, 0.7874, 0.5066, 0.7874, 0.5066, 0.7955, 0.4915, 0.784, 0.4915, 0.7874, 0.4908, 0.7874, 0.4908, 0.7833, 0.3794, 0.7926, 0.3794, 0.7841, 0.3796, 0.7844, 0.3796, 0.7928, 0.3796, 0.7928, 0.3796, 0.7844, 0.3805, 0.7858, 0.3805, 0.794, 0.3805, 0.794, 0.3805, 0.7858, 0.3815, 0.7874, 0.3815, 0.7955, 0.5224, 0.7833, 0.6185, 0.7833, 0.6185, 0.7874, 0.5224, 0.7874, 0.6206, 0.7799, 0.6206, 0.7841, 0.6204, 0.7844, 0.6204, 0.7802, 0.6204, 0.7802, 0.6204, 0.7844, 0.6195, 0.7858, 0.6195, 0.7816, 0.6195, 0.7816, 0.6195, 0.7858, 0.6185, 0.7874, 0.6185, 0.7833, 0.3815, 0.7833, 0.4434, 0.7833, 0.4434, 0.7874, 0.3815, 0.7874, 0.5066, 0.7833, 0.5224, 0.7833, 0.5224, 0.7874, 0.5066, 0.7874, 0.4434, 0.7833, 0.4592, 0.7833, 0.4592, 0.7874, 0.4434, 0.7874, 0.4592, 0.7833, 0.475, 0.7833, 0.475, 0.7874, 0.4592, 0.7874, 0.475, 0.7833, 0.4908, 0.7833, 0.4908, 0.7874, 0.475, 0.7874, 0.5224, 0.7955, 0.6185, 0.7955, 0.6185, 0.987, 0.5224, 0.987, 0.0, 0.0, 0.0, 0.0, 0.0, 0.0, 0.0, 0.0, 0.0, 0.0, 0.0, 0.0, 0.0, 0.0, 0.0, 0.0, 0.0, 0.0, 0.0, 0.0, 0.0, 0.0, 0.0, 0.0, 0.0, 0.0, 0.0, 0.0, 0.0, 0.0, 0.6206, 0.7589, 0.6206, 0.7591, 0.6206, 0.7616, 0.6206, 0.7643, 0.6206, 0.9911, 0.6206, 0.9911, 0.6206, 0.7589, 0.3794, 0.7591, 0.6206, 0.7591, 0.6206, 0.7591, 0.3794, 0.7591, 0.6206, 0.7591, 0.3794, 0.7591, 0.3794, 0.7616, 0.6206, 0.7616, 0.6206, 0.7616, 0.3794, 0.7616, 0.3794, 0.7643, 0.6206, 0.7643, 0.3794, 0.9911, 0.6206, 0.9911, 0.6206, 0.7643, 0.3794, 0.7643, 0.475, 0.7792, 0.4908, 0.7792, 0.4908, 0.7833, 0.475, 0.7833, 0.4592, 0.7792, 0.475, 0.7792, 0.475, 0.7833, 0.4592, 0.7833, 0.4434, 0.7792, 0.4592, 0.7792, 0.4592, 0.7833, 0.4434, 0.7833, 0.5066, 0.7792, 0.5224, 0.7792, 0.5224, 0.7833, 0.5066, 0.7833, 0.3815, 0.7792, 0.4434, 0.7792, 0.4434, 0.7833, 0.3815, 0.7833, 0.6195, 0.7775, 0.6195, 0.7816, 0.6185, 0.7833, 0.6185, 0.7792, 0.6204, 0.776, 0.6204, 0.7802, 0.6195, 0.7816, 0.6195, 0.7775, 0.6206, 0.7757, 0.6206, 0.7799, 0.6204, 0.7802, 0.6204, 0.776, 0.5224, 0.7792, 0.6185, 0.7792, 0.6185, 0.7833, 0.5224, 0.7833, 0.4915, 0.7806, 0.4915, 0.784, 0.4908, 0.7833, 0.4908, 0.7792, 0.5059, 0.7874, 0.5059, 0.784, 0.5066, 0.7833, 0.5066, 0.7874, 0.3794, 0.7841, 0.3794, 0.7799, 0.3796, 0.7802, 0.3796, 0.7844, 0.3796, 0.7844, 0.3796, 0.7802, 0.3805, 0.7816, 0.3805, 0.7858, 0.3805, 0.7858, 0.3805, 0.7816, 0.3815, 0.7833, 0.3815, 0.7874, 0.6206, 0.7589, 0.3794, 0.7589, 0.3794, 0.7591, 0.6206, 0.7591, 0.6206, 0.7589, 0.3794, 0.7589, 0.3794, 0.7589, 0.6206, 0.7589, 0.3794, 0.7589, 0.3794, 0.7591, 0.3794, 0.7591, 0.3794, 0.7589, 0.6206, 0.7591, 0.6206, 0.7589, 0.6206, 0.7589, 0.6206, 0.7591, 0.3794, 0.7591, 0.3794, 0.7591, 0.3794, 0.7591, 0.3794, 0.7591, 0.6206, 0.7591, 0.6206, 0.7591, 0.6206, 0.7591, 0.6206, 0.7591, 0.3794, 0.7591, 0.3794, 0.7591, 0.3794, 0.7591, 0.3794, 0.7591, 0.6206, 0.7591, 0.3794, 0.7591, 0.3794, 0.7591, 0.6206, 0.7591, 0.3794, 0.7591, 0.6206, 0.7591, 0.6206, 0.7591, 0.3794, 0.7591, 0.6206, 0.7591, 0.3794, 0.7591, 0.3794, 0.7591, 0.6206, 0.7591, 0.6206, 0.7591, 0.6206, 0.7591, 0.6206, 0.7591, 0.6206, 0.7591, 0.3794, 0.7591, 0.6206, 0.7591, 0.6206, 0.7591, 0.3794, 0.7591])
me_cube_001.materials.append(mat_material)
me_cube_001.use_remesh_preserve_volume = False
me_cube_001.use_remesh_preserve_attributes = False
me_cube_001.use_mirror_vertex_groups = False
me_cube_001.update()
me_cube_002 = bpy.data.meshes.new('Cube.002')
me_cube_002.from_pydata([(-0.9519, -0.14, -0.4696), (-0.9519, -0.14, 2.424), (-0.977, -0.14, -0.4695), (-0.977, -0.14, 2.423), (-0.9519, -0.14, 2.309), (-0.977, -0.14, 2.309), (-0.9519, -0.14, -0.5844), (-0.977, -0.14, -0.5843), (-0.9519, -0.1549, -0.5844), (-0.9519, -0.1549, -0.4696), (-0.9519, -0.1549, 2.309), (-0.9519, -0.1549, 2.424), (-0.977, -0.1549, -0.5843), (-0.977, -0.1549, -0.4695), (-0.977, -0.1549, 2.309), (-0.977, -0.1549, 2.423), (-0.9519, -0.1719, -0.5844), (-0.9519, -0.1719, -0.4696), (-0.9519, -0.1719, 2.309), (-0.9519, -0.1719, 2.424), (-0.977, -0.1719, -0.5843), (-0.977, -0.1719, -0.4695), (-0.977, -0.1719, 2.309), (-0.977, -0.1719, 2.423), (-0.9248, -0.1549, -0.5844), (-0.9248, -0.1549, -0.4696), (-0.9248, -0.1549, 2.309), (-0.9248, -0.1549, 2.424), (-0.9248, -0.1719, -0.5844), (-0.9248, -0.1719, -0.4696), (-0.9248, -0.1719, 2.309), (-0.9248, -0.1719, 2.424)], [], [(4, 1, 11, 10), (3, 5, 14, 15), (11, 15, 23, 19), (12, 8, 16, 20), (5, 4, 10, 14), (0, 2, 13, 9), (2, 7, 12, 13), (6, 0, 9, 8), (7, 6, 8, 12), (1, 3, 15, 11), (20, 16, 17, 21), (22, 18, 19, 23), (15, 14, 22, 23), (16, 8, 24, 28), (14, 10, 18, 22), (9, 13, 21, 17), (13, 12, 20, 21), (19, 18, 30, 31), (8, 9, 25, 24), (9, 17, 29, 25), (18, 10, 26, 30), (11, 19, 31, 27), (17, 16, 28, 29), (10, 11, 27, 26), (0, 6, 7, 2), (1, 4, 5, 3)])
_uv = me_cube_002.uv_layers.new(name='UVMap')
_uv.uv.foreach_set('vector', [0.5818, 0.994, 0.589, 0.994, 0.589, 0.994, 0.5818, 0.994, 0.589, 0.9971, 0.5818, 0.9971, 0.5818, 0.9971, 0.589, 0.9971, 0.589, 0.994, 0.589, 0.9971, 0.589, 0.9971, 0.589, 0.994, 0.401, 0.9971, 0.401, 0.994, 0.401, 0.994, 0.401, 0.9971, 0.5818, 0.9971, 0.5818, 0.994, 0.5818, 0.994, 0.5818, 0.9971, 0.4082, 0.994, 0.4082, 0.9971, 0.4082, 0.9971, 0.4082, 0.994, 0.4082, 0.9971, 0.401, 0.9971, 0.401, 0.9971, 0.4082, 0.9971, 0.401, 0.994, 0.4082, 0.994, 0.4082, 0.994, 0.401, 0.994, 0.401, 0.9971, 0.401, 0.994, 0.401, 0.994, 0.401, 0.9971, 0.589, 0.994, 0.589, 0.9971, 0.589, 0.9971, 0.589, 0.994, 0.401, 0.9971, 0.401, 0.994, 0.4082, 0.994, 0.4082, 0.9971, 0.5818, 0.9971, 0.5818, 0.994, 0.589, 0.994, 0.589, 0.9971, 0.589, 0.9971, 0.5818, 0.9971, 0.5818, 0.9971, 0.589, 0.9971, 0.401, 0.994, 0.401, 0.994, 0.401, 0.994, 0.401, 0.994, 0.5818, 0.9971, 0.5818, 0.994, 0.5818, 0.994, 0.5818, 0.9971, 0.4082, 0.994, 0.4082, 0.9971, 0.4082, 0.9971, 0.4082, 0.994, 0.4082, 0.9971, 0.401, 0.9971, 0.401, 0.9971, 0.4082, 0.9971, 0.589, 0.994, 0.5818, 0.994, 0.5818, 0.994, 0.589, 0.994, 0.401, 0.994, 0.4082, 0.994, 0.4082, 0.994, 0.401, 0.994, 0.4082, 0.994, 0.4082, 0.994, 0.4082, 0.994, 0.4082, 0.994, 0.5818, 0.994, 0.5818, 0.994, 0.5818, 0.994, 0.5818, 0.994, 0.589, 0.994, 0.589, 0.994, 0.589, 0.994, 0.589, 0.994, 0.4082, 0.994, 0.401, 0.994, 0.401, 0.994, 0.4082, 0.994, 0.5818, 0.994, 0.589, 0.994, 0.589, 0.994, 0.5818, 0.994, 0.4082, 0.994, 0.401, 0.994, 0.401, 0.9971, 0.4082, 0.9971, 0.589, 0.994, 0.5818, 0.994, 0.5818, 0.9971, 0.589, 0.9971])
me_cube_002.materials.append(mat_material)
me_cube_002.use_remesh_preserve_volume = False
me_cube_002.use_remesh_preserve_attributes = False
me_cube_002.use_mirror_vertex_groups = False
me_cube_002.update()
me_cube_003 = bpy.data.meshes.new('Cube.003')
me_cube_003.from_pydata([(0.6473, -0.1967, 0.8647), (0.6473, -0.1967, 1.095), (0.7549, -0.1967, 0.8647), (0.7549, -0.1967, 1.095), (0.7549, -0.2042, 0.8647), (0.7432, -0.2159, 0.8764), (0.7515, -0.2125, 0.8681), (0.659, -0.2159, 0.8764), (0.6473, -0.2042, 0.8647), (0.6507, -0.2125, 0.8681), (0.7432, -0.2159, 1.083), (0.7549, -0.2042, 1.095), (0.7515, -0.2125, 1.092), (0.6473, -0.2042, 1.095), (0.659, -0.2159, 1.083), (0.6507, -0.2125, 1.092), (0.6473, -0.1967, 1.049), (0.6473, -0.1967, 1.003), (0.6473, -0.1967, 0.9569), (0.6473, -0.1967, 0.9108), (0.7549, -0.1967, 1.049), (0.7549, -0.1967, 1.003), (0.7549, -0.1967, 0.9569), (0.7549, -0.1967, 0.9108), (0.6473, -0.2042, 1.049), (0.6473, -0.2042, 1.003), (0.6473, -0.2042, 0.9569), (0.6473, -0.2042, 0.9108), (0.6507, -0.2125, 0.9128), (0.6507, -0.2125, 0.9575), (0.6507, -0.2125, 1.002), (0.6507, -0.2125, 1.047), (0.659, -0.2159, 0.9178), (0.659, -0.2159, 0.9592), (0.659, -0.2159, 1.001), (0.659, -0.2159, 1.042), (0.7432, -0.2159, 1.042), (0.7432, -0.2159, 1.001), (0.7432, -0.2159, 0.9592), (0.7432, -0.2159, 0.9178), (0.7515, -0.2125, 0.9128), (0.7515, -0.2125, 0.9575), (0.7515, -0.2125, 1.002), (0.7515, -0.2125, 1.047), (0.7549, -0.2042, 0.9108), (0.7549, -0.2042, 0.9569), (0.7549, -0.2042, 1.003), (0.7549, -0.2042, 1.049), (0.7011, -0.1967, 0.8647), (0.7011, -0.1967, 1.095), (0.7011, -0.2159, 0.8764), (0.7011, -0.2125, 0.8681), (0.7011, -0.2042, 0.8647), (0.7011, -0.2042, 1.095), (0.7011, -0.2125, 1.092), (0.7011, -0.2159, 1.083), (0.7011, -0.2159, 0.9178), (0.7011, -0.2159, 0.9592), (0.7011, -0.2159, 1.001), (0.7011, -0.2159, 1.042), (0.7263, -0.2125, 0.8681), (0.728, -0.2042, 0.8647), (0.7263, -0.2125, 1.092), (0.7221, -0.2159, 1.083), (0.728, -0.1967, 0.8647), (0.728, -0.1967, 1.095), (0.7221, -0.2159, 0.8764), (0.728, -0.2042, 1.095), (0.7221, -0.2159, 0.9592), (0.7221, -0.2159, 1.001), (0.7221, -0.2159, 1.042), (0.7147, -0.2159, 0.9347), (0.7158, -0.2159, 0.936), (0.7171, -0.2159, 0.9371), (0.7186, -0.2159, 0.9379), (0.722, -0.2159, 0.9386), (0.7221, -0.2159, 0.9386), (0.7203, -0.2159, 0.9384), (0.7132, -0.2159, 0.9298), (0.7139, -0.2159, 0.9265), (0.7134, -0.2159, 0.9281), (0.7134, -0.2159, 0.9316), (0.7147, -0.2159, 0.925), (0.7158, -0.2159, 0.9237), (0.7171, -0.2159, 0.9204), (0.7171, -0.2159, 0.9226), (0.7139, -0.2159, 0.9332), (0.7183, -0.2159, 0.9206), (0.719, -0.2159, 0.9205), (0.7196, -0.2159, 0.9203), (0.7208, -0.2159, 0.9195), (0.7217, -0.2159, 0.9178), (0.7215, -0.2159, 0.9184), (0.7212, -0.2159, 0.919), (0.7202, -0.2159, 0.92), (0.7176, -0.2159, 0.9205), (0.7171, -0.2159, 0.8937), (0.7171, -0.2159, 0.9138), (0.7183, -0.2159, 0.9136), (0.7196, -0.2159, 0.9138), (0.719, -0.2159, 0.9136), (0.7176, -0.2159, 0.9136), (0.7212, -0.2159, 0.9151), (0.7208, -0.2159, 0.9146), (0.7217, -0.2159, 0.9177), (0.7218, -0.2159, 0.9171), (0.7217, -0.2159, 0.9164), (0.7221, -0.2159, 0.8937), (0.7215, -0.2159, 0.9157), (0.7202, -0.2159, 0.9141), (0.7269, -0.2159, 0.9178), (0.7269, -0.2159, 0.8937), (0.7237, -0.2159, 0.9384), (0.7254, -0.2159, 0.9379), (0.7282, -0.2159, 0.9237), (0.7269, -0.2159, 0.9226), (0.7269, -0.2159, 0.9371), (0.7282, -0.2159, 0.936), (0.7293, -0.2159, 0.925), (0.7293, -0.2159, 0.9347), (0.7308, -0.2159, 0.9298), (0.7306, -0.2159, 0.9281), (0.7306, -0.2159, 0.9316), (0.7301, -0.2159, 0.9265), (0.7301, -0.2159, 0.9332), (0.7147, -0.1696, 0.9347), (0.7158, -0.1696, 0.936), (0.7171, -0.1696, 0.9371), (0.7186, -0.1696, 0.9379), (0.722, -0.1696, 0.9386), (0.7221, -0.1696, 0.9386), (0.7203, -0.1696, 0.9384), (0.7132, -0.1696, 0.9298), (0.7139, -0.1696, 0.9265), (0.7134, -0.1696, 0.9281), (0.7134, -0.1696, 0.9316), (0.7147, -0.1696, 0.925), (0.7158, -0.1696, 0.9237), (0.7171, -0.1696, 0.9204), (0.7171, -0.1696, 0.9226), (0.7139, -0.1696, 0.9332), (0.7183, -0.1696, 0.9206), (0.719, -0.1696, 0.9205), (0.7196, -0.1696, 0.9203), (0.7208, -0.1696, 0.9195), (0.7217, -0.1696, 0.9178), (0.7215, -0.1696, 0.9184), (0.7212, -0.1696, 0.919), (0.7202, -0.1696, 0.92), (0.7176, -0.1696, 0.9205), (0.7171, -0.1696, 0.8937), (0.7171, -0.1696, 0.9138), (0.7183, -0.1696, 0.9136), (0.7196, -0.1696, 0.9138), (0.719, -0.1696, 0.9136), (0.7176, -0.1696, 0.9136), (0.7212, -0.1696, 0.9151), (0.7208, -0.1696, 0.9146), (0.7217, -0.1696, 0.9177), (0.7218, -0.1696, 0.9171), (0.7217, -0.1696, 0.9164), (0.7221, -0.1696, 0.8937), (0.7215, -0.1696, 0.9157), (0.7202, -0.1696, 0.9141), (0.7269, -0.1696, 0.9178), (0.7269, -0.1696, 0.8937), (0.7237, -0.1696, 0.9384), (0.7254, -0.1696, 0.9379), (0.7282, -0.1696, 0.9237), (0.7269, -0.1696, 0.9226), (0.7269, -0.1696, 0.9371), (0.7282, -0.1696, 0.936), (0.7293, -0.1696, 0.925), (0.7293, -0.1696, 0.9347), (0.7308, -0.1696, 0.9298), (0.7306, -0.1696, 0.9281), (0.7306, -0.1696, 0.9316), (0.7301, -0.1696, 0.9265), (0.7301, -0.1696, 0.9332)], [], [(19, 0, 8, 27), (20, 3, 11, 47), (12, 43, 47, 11), (49, 1, 13, 53), (59, 55, 14, 35), (50, 7, 9, 51), (51, 9, 8, 52), (53, 13, 15, 54), (54, 15, 14, 55), (27, 8, 9, 28), (28, 9, 7, 32), (39, 5, 6, 40), (40, 6, 4, 44), (64, 2, 4, 61), (43, 42, 46, 47), (42, 41, 45, 46), (41, 40, 44, 45), (10, 36, 43, 12), (36, 37, 42, 43), (37, 38, 41, 42), (38, 39, 40, 41), (15, 31, 35, 14), (31, 30, 34, 35), (30, 29, 33, 34), (29, 28, 32, 33), (13, 24, 31, 15), (24, 25, 30, 31), (25, 26, 29, 30), (26, 27, 28, 29), (50, 56, 32, 7), (56, 57, 33, 32), (57, 58, 34, 33), (58, 59, 35, 34), (2, 23, 44, 4), (23, 22, 45, 44), (22, 21, 46, 45), (21, 20, 47, 46), (1, 16, 24, 13), (16, 17, 25, 24), (17, 18, 26, 25), (18, 19, 27, 26), (68, 69, 58, 57), (94, 89, 88, 87, 95, 84, 85, 83, 82, 79, 80, 78, 81, 86, 71, 72, 73, 74, 77, 75, 76, 68, 57, 56, 91, 92, 93, 90), (104, 91, 56, 50, 66, 107, 96, 97, 101, 98, 100, 99, 109, 103, 102, 108, 106, 105), (0, 48, 52, 8), (62, 54, 55, 63), (67, 53, 54, 62), (60, 51, 52, 61), (66, 50, 51, 60), (70, 63, 55, 59), (65, 49, 53, 67), (3, 65, 67, 11), (36, 10, 63, 70), (5, 66, 60, 6), (6, 60, 61, 4), (11, 67, 62, 12), (12, 62, 63, 10), (107, 66, 5, 39, 110, 111), (115, 110, 39, 38, 68, 76, 112, 113, 116, 117, 119, 124, 122, 120, 121, 123, 118, 114), (38, 37, 69, 68), (48, 64, 61, 52), (97, 96, 150, 151), (124, 119, 173, 178), (100, 98, 152, 154), (98, 101, 155, 152), (72, 71, 125, 126), (102, 103, 157, 156), (74, 73, 127, 128), (104, 105, 159, 158), (76, 75, 129, 130), (103, 109, 163, 157), (75, 77, 131, 129), (108, 102, 156, 162), (96, 107, 161, 150), (80, 79, 133, 134), (111, 110, 164, 165), (110, 115, 169, 164), (79, 82, 136, 133), (112, 76, 130, 166), (83, 85, 139, 137), (113, 112, 166, 167), (71, 86, 140, 125), (87, 88, 142, 141), (117, 116, 170, 171), (115, 114, 168, 169), (92, 91, 145, 146), (114, 118, 172, 168), (73, 72, 126, 127), (89, 94, 148, 143), (121, 120, 174, 175), (95, 87, 141, 149), (120, 122, 176, 174), (77, 74, 128, 131), (118, 123, 177, 172), (78, 80, 134, 132), (99, 100, 154, 153), (122, 124, 178, 176), (81, 78, 132, 135), (101, 97, 151, 155), (84, 95, 149, 138), (82, 83, 137, 136), (91, 104, 158, 145), (85, 84, 138, 139), (105, 106, 160, 159), (107, 111, 165, 161), (88, 89, 143, 142), (109, 99, 153, 163), (86, 81, 135, 140), (90, 93, 147, 144), (106, 108, 162, 160), (94, 90, 144, 148), (116, 113, 167, 170), (93, 92, 146, 147), (119, 117, 171, 173), (123, 121, 175, 177)])
_uv = me_cube_003.uv_layers.new(name='UVMap')
_uv.uv.foreach_set('vector', [0.4944, 0.7941, 0.4915, 0.7941, 0.4915, 0.7941, 0.4944, 0.7941, 0.5031, 0.7806, 0.5059, 0.7806, 0.5059, 0.7806, 0.5031, 0.7806, 0.5058, 0.7809, 0.503, 0.7809, 0.5031, 0.7806, 0.5059, 0.7806, 0.5059, 0.7874, 0.5059, 0.7941, 0.5059, 0.7941, 0.5059, 0.7874, 0.5026, 0.7874, 0.5052, 0.7874, 0.5052, 0.7926, 0.5026, 0.7926, 0.4923, 0.7874, 0.4923, 0.7926, 0.4916, 0.7939, 0.4916, 0.7874, 0.4916, 0.7874, 0.4916, 0.7939, 0.4915, 0.7941, 0.4915, 0.7874, 0.5059, 0.7874, 0.5059, 0.7941, 0.5058, 0.7939, 0.5058, 0.7874, 0.5058, 0.7874, 0.5058, 0.7939, 0.5052, 0.7926, 0.5052, 0.7874, 0.4944, 0.7941, 0.4915, 0.7941, 0.4916, 0.7939, 0.4945, 0.7939, 0.4945, 0.7939, 0.4916, 0.7939, 0.4923, 0.7926, 0.4949, 0.7926, 0.4949, 0.7821, 0.4923, 0.7821, 0.4916, 0.7809, 0.4945, 0.7809, 0.4945, 0.7809, 0.4916, 0.7809, 0.4915, 0.7806, 0.4944, 0.7806, 0.4915, 0.784, 0.4915, 0.7806, 0.4915, 0.7806, 0.4915, 0.784, 0.503, 0.7809, 0.5002, 0.7809, 0.5002, 0.7806, 0.5031, 0.7806, 0.5002, 0.7809, 0.4973, 0.7809, 0.4973, 0.7806, 0.5002, 0.7806, 0.4973, 0.7809, 0.4945, 0.7809, 0.4944, 0.7806, 0.4973, 0.7806, 0.5052, 0.7821, 0.5026, 0.7821, 0.503, 0.7809, 0.5058, 0.7809, 0.5026, 0.7821, 0.5, 0.7821, 0.5002, 0.7809, 0.503, 0.7809, 0.5, 0.7821, 0.4974, 0.7821, 0.4973, 0.7809, 0.5002, 0.7809, 0.4974, 0.7821, 0.4949, 0.7821, 0.4945, 0.7809, 0.4973, 0.7809, 0.5058, 0.7939, 0.503, 0.7939, 0.5026, 0.7926, 0.5052, 0.7926, 0.503, 0.7939, 0.5002, 0.7939, 0.5, 0.7926, 0.5026, 0.7926, 0.5002, 0.7939, 0.4973, 0.7939, 0.4975, 0.7926, 0.5, 0.7926, 0.4973, 0.7939, 0.4945, 0.7939, 0.4949, 0.7926, 0.4975, 0.7926, 0.5059, 0.7941, 0.5031, 0.7941, 0.503, 0.7939, 0.5058, 0.7939, 0.5031, 0.7941, 0.5002, 0.7941, 0.5002, 0.7939, 0.503, 0.7939, 0.5002, 0.7941, 0.4973, 0.7941, 0.4973, 0.7939, 0.5002, 0.7939, 0.4973, 0.7941, 0.4944, 0.7941, 0.4945, 0.7939, 0.4973, 0.7939, 0.4923, 0.7874, 0.4949, 0.7874, 0.4949, 0.7926, 0.4923, 0.7926, 0.4949, 0.7874, 0.4975, 0.7874, 0.4975, 0.7926, 0.4949, 0.7926, 0.4975, 0.7874, 0.5, 0.7874, 0.5, 0.7926, 0.4975, 0.7926, 0.5, 0.7874, 0.5026, 0.7874, 0.5026, 0.7926, 0.5, 0.7926, 0.4915, 0.7806, 0.4944, 0.7806, 0.4944, 0.7806, 0.4915, 0.7806, 0.4944, 0.7806, 0.4973, 0.7806, 0.4973, 0.7806, 0.4944, 0.7806, 0.4973, 0.7806, 0.5002, 0.7806, 0.5002, 0.7806, 0.4973, 0.7806, 0.5002, 0.7806, 0.5031, 0.7806, 0.5031, 0.7806, 0.5002, 0.7806, 0.5059, 0.7941, 0.5031, 0.7941, 0.5031, 0.7941, 0.5059, 0.7941, 0.5031, 0.7941, 0.5002, 0.7941, 0.5002, 0.7941, 0.5031, 0.7941, 0.5002, 0.7941, 0.4973, 0.7941, 0.4973, 0.7941, 0.5002, 0.7941, 0.4973, 0.7941, 0.4944, 0.7941, 0.4944, 0.7941, 0.4973, 0.7941, 0.4974, 0.7847, 0.5, 0.7847, 0.5, 0.7874, 0.4975, 0.7874, 0.495, 0.785, 0.495, 0.785, 0.495, 0.7851, 0.495, 0.7852, 0.495, 0.7853, 0.495, 0.7854, 0.4952, 0.7854, 0.4952, 0.7855, 0.4953, 0.7857, 0.4954, 0.7858, 0.4955, 0.7858, 0.4956, 0.7858, 0.4957, 0.7858, 0.4958, 0.7858, 0.4959, 0.7857, 0.496, 0.7855, 0.4961, 0.7854, 0.4961, 0.7852, 0.4962, 0.785, 0.4962, 0.7848, 0.4962, 0.7847, 0.4974, 0.7847, 0.4975, 0.7874, 0.4949, 0.7874, 0.4949, 0.7848, 0.4949, 0.7848, 0.4949, 0.7848, 0.495, 0.7849, 0.4949, 0.7848, 0.4949, 0.7848, 0.4949, 0.7874, 0.4923, 0.7874, 0.4923, 0.7847, 0.4934, 0.7847, 0.4934, 0.7854, 0.4946, 0.7854, 0.4946, 0.7853, 0.4946, 0.7852, 0.4946, 0.7851, 0.4946, 0.785, 0.4946, 0.785, 0.4947, 0.7849, 0.4947, 0.7848, 0.4947, 0.7848, 0.4948, 0.7848, 0.4948, 0.7848, 0.4915, 0.7941, 0.4915, 0.7874, 0.4915, 0.7874, 0.4915, 0.7941, 0.5058, 0.7841, 0.5058, 0.7874, 0.5052, 0.7874, 0.5052, 0.7847, 0.5059, 0.784, 0.5059, 0.7874, 0.5058, 0.7874, 0.5058, 0.7841, 0.4916, 0.7841, 0.4916, 0.7874, 0.4915, 0.7874, 0.4915, 0.784, 0.4923, 0.7847, 0.4923, 0.7874, 0.4916, 0.7874, 0.4916, 0.7841, 0.5026, 0.7847, 0.5052, 0.7847, 0.5052, 0.7874, 0.5026, 0.7874, 0.5059, 0.784, 0.5059, 0.7874, 0.5059, 0.7874, 0.5059, 0.784, 0.5059, 0.7806, 0.5059, 0.784, 0.5059, 0.784, 0.5059, 0.7806, 0.5026, 0.7821, 0.5052, 0.7821, 0.5052, 0.7847, 0.5026, 0.7847, 0.4923, 0.7821, 0.4923, 0.7847, 0.4916, 0.7841, 0.4916, 0.7809, 0.4916, 0.7809, 0.4916, 0.7841, 0.4915, 0.784, 0.4915, 0.7806, 0.5059, 0.7806, 0.5059, 0.784, 0.5058, 0.7841, 0.5058, 0.7809, 0.5058, 0.7809, 0.5058, 0.7841, 0.5052, 0.7847, 0.5052, 0.7821, 0.4934, 0.7847, 0.4923, 0.7847, 0.4923, 0.7821, 0.4949, 0.7821, 0.4949, 0.7841, 0.4934, 0.7841, 0.4952, 0.7841, 0.4949, 0.7841, 0.4949, 0.7821, 0.4974, 0.7821, 0.4974, 0.7847, 0.4962, 0.7847, 0.4962, 0.7845, 0.4961, 0.7843, 0.4961, 0.7841, 0.496, 0.784, 0.4959, 0.7838, 0.4958, 0.7837, 0.4957, 0.7837, 0.4956, 0.7837, 0.4955, 0.7837, 0.4954, 0.7837, 0.4953, 0.7838, 0.4952, 0.784, 0.4974, 0.7821, 0.5, 0.7821, 0.5, 0.7847, 0.4974, 0.7847, 0.4915, 0.7874, 0.4915, 0.784, 0.4915, 0.784, 0.4915, 0.7874, 0.4946, 0.7854, 0.4934, 0.7854, 0.4934, 0.7854, 0.4946, 0.7854, 0.4958, 0.7837, 0.4959, 0.7838, 0.4959, 0.7838, 0.4958, 0.7837, 0.4946, 0.7851, 0.4946, 0.7852, 0.4946, 0.7852, 0.4946, 0.7851, 0.4946, 0.7852, 0.4946, 0.7853, 0.4946, 0.7853, 0.4946, 0.7852, 0.496, 0.7855, 0.4959, 0.7857, 0.4959, 0.7857, 0.496, 0.7855, 0.4947, 0.7848, 0.4947, 0.7849, 0.4947, 0.7849, 0.4947, 0.7848, 0.4961, 0.7852, 0.4961, 0.7854, 0.4961, 0.7854, 0.4961, 0.7852, 0.4949, 0.7848, 0.4948, 0.7848, 0.4948, 0.7848, 0.4949, 0.7848, 0.4962, 0.7847, 0.4962, 0.7848, 0.4962, 0.7848, 0.4962, 0.7847, 0.4947, 0.7849, 0.4946, 0.785, 0.4946, 0.785, 0.4947, 0.7849, 0.4962, 0.7848, 0.4962, 0.785, 0.4962, 0.785, 0.4962, 0.7848, 0.4947, 0.7848, 0.4947, 0.7848, 0.4947, 0.7848, 0.4947, 0.7848, 0.4934, 0.7854, 0.4934, 0.7847, 0.4934, 0.7847, 0.4934, 0.7854, 0.4955, 0.7858, 0.4954, 0.7858, 0.4954, 0.7858, 0.4955, 0.7858, 0.4934, 0.7841, 0.4949, 0.7841, 0.4949, 0.7841, 0.4934, 0.7841, 0.4949, 0.7841, 0.4952, 0.7841, 0.4952, 0.7841, 0.4949, 0.7841, 0.4954, 0.7858, 0.4953, 0.7857, 0.4953, 0.7857, 0.4954, 0.7858, 0.4962, 0.7845, 0.4962, 0.7847, 0.4962, 0.7847, 0.4962, 0.7845, 0.4952, 0.7855, 0.4952, 0.7854, 0.4952, 0.7854, 0.4952, 0.7855, 0.4961, 0.7843, 0.4962, 0.7845, 0.4962, 0.7845, 0.4961, 0.7843, 0.4959, 0.7857, 0.4958, 0.7858, 0.4958, 0.7858, 0.4959, 0.7857, 0.495, 0.7852, 0.495, 0.7851, 0.495, 0.7851, 0.495, 0.7852, 0.496, 0.784, 0.4961, 0.7841, 0.4961, 0.7841, 0.496, 0.784, 0.4952, 0.7841, 0.4952, 0.784, 0.4952, 0.784, 0.4952, 0.7841, 0.4949, 0.7848, 0.4949, 0.7848, 0.4949, 0.7848, 0.4949, 0.7848, 0.4952, 0.784, 0.4953, 0.7838, 0.4953, 0.7838, 0.4952, 0.784, 0.4961, 0.7854, 0.496, 0.7855, 0.496, 0.7855, 0.4961, 0.7854, 0.495, 0.785, 0.495, 0.785, 0.495, 0.785, 0.495, 0.785, 0.4955, 0.7837, 0.4956, 0.7837, 0.4956, 0.7837, 0.4955, 0.7837, 0.495, 0.7853, 0.495, 0.7852, 0.495, 0.7852, 0.495, 0.7853, 0.4956, 0.7837, 0.4957, 0.7837, 0.4957, 0.7837, 0.4956, 0.7837, 0.4962, 0.785, 0.4961, 0.7852, 0.4961, 0.7852, 0.4962, 0.785, 0.4953, 0.7838, 0.4954, 0.7837, 0.4954, 0.7837, 0.4953, 0.7838, 0.4956, 0.7858, 0.4955, 0.7858, 0.4955, 0.7858, 0.4956, 0.7858, 0.4946, 0.785, 0.4946, 0.7851, 0.4946, 0.7851, 0.4946, 0.785, 0.4957, 0.7837, 0.4958, 0.7837, 0.4958, 0.7837, 0.4957, 0.7837, 0.4957, 0.7858, 0.4956, 0.7858, 0.4956, 0.7858, 0.4957, 0.7858, 0.4946, 0.7853, 0.4946, 0.7854, 0.4946, 0.7854, 0.4946, 0.7853, 0.495, 0.7854, 0.495, 0.7853, 0.495, 0.7853, 0.495, 0.7854, 0.4953, 0.7857, 0.4952, 0.7855, 0.4952, 0.7855, 0.4953, 0.7857, 0.4949, 0.7848, 0.4949, 0.7848, 0.4949, 0.7848, 0.4949, 0.7848, 0.4952, 0.7854, 0.495, 0.7854, 0.495, 0.7854, 0.4952, 0.7854, 0.4948, 0.7848, 0.4948, 0.7848, 0.4948, 0.7848, 0.4948, 0.7848, 0.4934, 0.7847, 0.4934, 0.7841, 0.4934, 0.7841, 0.4934, 0.7847, 0.495, 0.7851, 0.495, 0.785, 0.495, 0.785, 0.495, 0.7851, 0.4946, 0.785, 0.4946, 0.785, 0.4946, 0.785, 0.4946, 0.785, 0.4958, 0.7858, 0.4957, 0.7858, 0.4957, 0.7858, 0.4958, 0.7858, 0.495, 0.7849, 0.4949, 0.7848, 0.4949, 0.7848, 0.495, 0.7849, 0.4948, 0.7848, 0.4947, 0.7848, 0.4947, 0.7848, 0.4948, 0.7848, 0.495, 0.785, 0.495, 0.7849, 0.495, 0.7849, 0.495, 0.785, 0.4961, 0.7841, 0.4961, 0.7843, 0.4961, 0.7843, 0.4961, 0.7841, 0.4949, 0.7848, 0.4949, 0.7848, 0.4949, 0.7848, 0.4949, 0.7848, 0.4959, 0.7838, 0.496, 0.784, 0.496, 0.784, 0.4959, 0.7838, 0.4954, 0.7837, 0.4955, 0.7837, 0.4955, 0.7837, 0.4954, 0.7837])
me_cube_003.materials.append(mat_material)
me_cube_003.use_remesh_preserve_volume = False
me_cube_003.use_remesh_preserve_attributes = False
me_cube_003.use_mirror_vertex_groups = False
me_cube_003.update()
me_cube_004 = bpy.data.meshes.new('Cube.004')
me_cube_004.from_pydata([(0.7432, -0.2159, 1.042), (0.7432, -0.2159, 1.001), (0.7011, -0.2159, 1.001), (0.7011, -0.2159, 1.042), (0.5069, -0.2624, 1.032), (0.5021, -0.2575, 1.027), (0.5035, -0.2609, 1.03), (0.5021, -0.2575, 1.016), (0.5069, -0.2624, 1.011), (0.5035, -0.2609, 1.013), (0.5069, -0.2505, 1.032), (0.5021, -0.2554, 1.027), (0.5035, -0.252, 1.03), (0.5021, -0.2554, 1.016), (0.5069, -0.2505, 1.011), (0.5035, -0.252, 1.013), (0.7432, -0.2667, 1.04), (0.7414, -0.2667, 1.042), (0.7414, -0.2684, 1.04), (0.7426, -0.2667, 1.041), (0.7424, -0.2677, 1.041), (0.7414, -0.2679, 1.041), (0.7426, -0.2679, 1.04), (0.7432, -0.2667, 1.002), (0.7414, -0.2684, 1.002), (0.7414, -0.2667, 1.001), (0.7426, -0.2679, 1.002), (0.7424, -0.2677, 1.001), (0.7414, -0.2679, 1.001), (0.7426, -0.2667, 1.001), (0.7029, -0.2667, 1.001), (0.7029, -0.2684, 1.002), (0.6993, -0.2684, 1.001), (0.7029, -0.2679, 1.001), (0.7015, -0.2681, 1.001), (0.7011, -0.2684, 1.001), (0.7011, -0.2675, 1.001), (0.7029, -0.2667, 1.042), (0.6993, -0.2684, 1.042), (0.7029, -0.2684, 1.04), (0.7011, -0.2675, 1.042), (0.7015, -0.2681, 1.042), (0.7011, -0.2684, 1.041), (0.7029, -0.2679, 1.041), (0.7432, -0.2462, 1.04), (0.7432, -0.2426, 1.042), (0.7414, -0.2462, 1.042), (0.7432, -0.2444, 1.041), (0.7429, -0.2449, 1.042), (0.7426, -0.2444, 1.042), (0.7426, -0.2462, 1.041), (0.7432, -0.2462, 1.002), (0.7414, -0.2462, 1.001), (0.7432, -0.2426, 1.001), (0.7426, -0.2462, 1.001), (0.7429, -0.2449, 1.001), (0.7426, -0.2444, 1.001), (0.7432, -0.2444, 1.001), (0.7029, -0.2462, 1.042), (0.7011, -0.2426, 1.042), (0.7018, -0.2444, 1.042), (0.6994, -0.2445, 1.001), (0.7029, -0.2462, 1.001), (0.7011, -0.2449, 1.001), (0.7221, -0.2159, 1.001), (0.7221, -0.2159, 1.042), (0.7221, -0.2684, 1.002), (0.7221, -0.2679, 1.001), (0.7221, -0.2667, 1.001), (0.7221, -0.2667, 1.042), (0.7221, -0.2679, 1.041), (0.7221, -0.2684, 1.04), (0.7221, -0.2462, 1.001), (0.7219, -0.2447, 1.001), (0.7213, -0.2435, 1.001), (0.7221, -0.2462, 1.042), (0.7222, -0.2444, 1.042), (0.7221, -0.2426, 1.042)], [], [(72, 52, 25, 68), (75, 58, 37, 69), (51, 44, 16, 23), (38, 59, 10, 4), (32, 38, 4, 8), (3, 2, 61, 59), (59, 61, 14, 10), (64, 1, 53, 74), (65, 3, 59, 77), (1, 0, 45, 53), (11, 13, 7, 5), (5, 7, 9, 6), (6, 9, 8, 4), (11, 5, 6, 12), (12, 6, 4, 10), (14, 8, 9, 15), (15, 9, 7, 13), (13, 11, 12, 15), (15, 12, 10, 14), (61, 32, 8, 14), (16, 19, 20, 22), (17, 21, 20, 19), (18, 22, 20, 21), (23, 26, 27, 29), (24, 28, 27, 26), (25, 29, 27, 28), (30, 33, 34, 36), (31, 35, 34, 33), (32, 36, 34, 35), (37, 40, 41, 43), (38, 42, 41, 40), (39, 43, 41, 42), (44, 47, 48, 50), (45, 49, 48, 47), (46, 50, 48, 49), (51, 54, 55, 57), (52, 56, 55, 54), (53, 57, 55, 56), (18, 24, 26, 22), (22, 26, 23, 16), (66, 31, 33, 67), (67, 33, 30, 68), (69, 37, 43, 70), (70, 43, 39, 71), (38, 32, 35, 42), (42, 35, 31, 39), (46, 17, 19, 50), (50, 19, 16, 44), (59, 38, 40, 60), (60, 40, 37, 58), (62, 30, 36, 63), (63, 36, 32, 61), (25, 52, 54, 29), (29, 54, 51, 23), (72, 62, 63, 73), (73, 63, 61, 74), (75, 46, 49, 76), (76, 49, 45, 77), (44, 51, 57, 47), (47, 57, 53, 45), (66, 71, 39, 31), (24, 18, 71, 66), (60, 76, 77, 59), (58, 75, 76, 60), (56, 73, 74, 53), (52, 72, 73, 56), (21, 70, 71, 18), (17, 69, 70, 21), (28, 67, 68, 25), (24, 66, 67, 28), (0, 65, 77, 45), (2, 64, 74, 61), (46, 75, 69, 17), (62, 72, 68, 30)])
_uv = me_cube_004.uv_layers.new(name='UVMap')
_uv.uv.foreach_set('vector', [0.5, 0.7847, 0.5, 0.7823, 0.5, 0.7823, 0.5, 0.7847, 0.5026, 0.7847, 0.5026, 0.7871, 0.5026, 0.7871, 0.5026, 0.7847, 0.5001, 0.7821, 0.5025, 0.7821, 0.5025, 0.7821, 0.5001, 0.7821, 0.5026, 0.7874, 0.5026, 0.7874, 0.5026, 0.7874, 0.5026, 0.7874, 0.5, 0.7874, 0.5026, 0.7874, 0.5026, 0.7874, 0.5, 0.7874, 0.5026, 0.7874, 0.5, 0.7874, 0.5, 0.7874, 0.5026, 0.7874, 0.5026, 0.7874, 0.5, 0.7874, 0.5, 0.7874, 0.5026, 0.7874, 0.5, 0.7847, 0.5, 0.7821, 0.5, 0.7821, 0.5, 0.7848, 0.5026, 0.7847, 0.5026, 0.7874, 0.5026, 0.7874, 0.5026, 0.7847, 0.5, 0.7821, 0.5026, 0.7821, 0.5026, 0.7821, 0.5, 0.7821, 0.502, 0.7874, 0.5007, 0.7874, 0.5007, 0.7874, 0.502, 0.7874, 0.502, 0.7874, 0.5007, 0.7874, 0.5001, 0.7874, 0.5025, 0.7874, 0.5025, 0.7874, 0.5001, 0.7874, 0.5, 0.7874, 0.5026, 0.7874, 0.502, 0.7874, 0.502, 0.7874, 0.5025, 0.7874, 0.5025, 0.7874, 0.5025, 0.7874, 0.5025, 0.7874, 0.5026, 0.7874, 0.5026, 0.7874, 0.5, 0.7874, 0.5, 0.7874, 0.5001, 0.7874, 0.5001, 0.7874, 0.5001, 0.7874, 0.5001, 0.7874, 0.5007, 0.7874, 0.5007, 0.7874, 0.5007, 0.7874, 0.502, 0.7874, 0.5025, 0.7874, 0.5001, 0.7874, 0.5001, 0.7874, 0.5025, 0.7874, 0.5026, 0.7874, 0.5, 0.7874, 0.5, 0.7874, 0.5, 0.7874, 0.5, 0.7874, 0.5, 0.7874, 0.5025, 0.7821, 0.5026, 0.7821, 0.5026, 0.7821, 0.5025, 0.7821, 0.5026, 0.7823, 0.5026, 0.7823, 0.5026, 0.7821, 0.5026, 0.7821, 0.5025, 0.7823, 0.5025, 0.7821, 0.5026, 0.7821, 0.5026, 0.7823, 0.5001, 0.7821, 0.5001, 0.7821, 0.5001, 0.7821, 0.5, 0.7821, 0.5001, 0.7823, 0.5, 0.7823, 0.5001, 0.7821, 0.5001, 0.7821, 0.5, 0.7823, 0.5, 0.7821, 0.5001, 0.7821, 0.5, 0.7823, 0.5, 0.7871, 0.5, 0.7871, 0.5, 0.7873, 0.5, 0.7874, 0.5001, 0.7871, 0.5001, 0.7874, 0.5, 0.7873, 0.5, 0.7871, 0.5, 0.7874, 0.5, 0.7874, 0.5, 0.7873, 0.5, 0.7874, 0.5026, 0.7871, 0.5026, 0.7874, 0.5026, 0.7873, 0.5026, 0.7871, 0.5026, 0.7874, 0.5026, 0.7874, 0.5026, 0.7873, 0.5026, 0.7874, 0.5025, 0.7871, 0.5026, 0.7871, 0.5026, 0.7873, 0.5026, 0.7874, 0.5025, 0.7821, 0.5026, 0.7821, 0.5026, 0.7821, 0.5026, 0.7821, 0.5026, 0.7821, 0.5026, 0.7822, 0.5026, 0.7821, 0.5026, 0.7821, 0.5026, 0.7823, 0.5026, 0.7821, 0.5026, 0.7821, 0.5026, 0.7822, 0.5001, 0.7821, 0.5, 0.7821, 0.5, 0.7821, 0.5001, 0.7821, 0.5, 0.7823, 0.5, 0.7822, 0.5, 0.7821, 0.5, 0.7821, 0.5, 0.7821, 0.5001, 0.7821, 0.5, 0.7821, 0.5, 0.7821, 0.5025, 0.7823, 0.5001, 0.7823, 0.5001, 0.7821, 0.5025, 0.7821, 0.5025, 0.7821, 0.5001, 0.7821, 0.5001, 0.7821, 0.5025, 0.7821, 0.5001, 0.7847, 0.5001, 0.7871, 0.5, 0.7871, 0.5, 0.7847, 0.5, 0.7847, 0.5, 0.7871, 0.5, 0.7871, 0.5, 0.7847, 0.5026, 0.7847, 0.5026, 0.7871, 0.5026, 0.7871, 0.5026, 0.7847, 0.5026, 0.7847, 0.5026, 0.7871, 0.5025, 0.7871, 0.5025, 0.7847, 0.5026, 0.7874, 0.5, 0.7874, 0.5001, 0.7874, 0.5026, 0.7874, 0.5026, 0.7874, 0.5001, 0.7874, 0.5001, 0.7871, 0.5025, 0.7871, 0.5026, 0.7823, 0.5026, 0.7823, 0.5026, 0.7821, 0.5026, 0.7821, 0.5026, 0.7821, 0.5026, 0.7821, 0.5025, 0.7821, 0.5025, 0.7821, 0.5026, 0.7874, 0.5026, 0.7874, 0.5026, 0.7874, 0.5026, 0.7873, 0.5026, 0.7873, 0.5026, 0.7874, 0.5026, 0.7871, 0.5026, 0.7871, 0.5, 0.7871, 0.5, 0.7871, 0.5, 0.7874, 0.5, 0.7874, 0.5, 0.7874, 0.5, 0.7874, 0.5, 0.7874, 0.5, 0.7874, 0.5, 0.7823, 0.5, 0.7823, 0.5, 0.7821, 0.5, 0.7821, 0.5, 0.7821, 0.5, 0.7821, 0.5001, 0.7821, 0.5001, 0.7821, 0.5, 0.7847, 0.5, 0.7871, 0.5, 0.7874, 0.5, 0.7848, 0.5, 0.7848, 0.5, 0.7874, 0.5, 0.7876, 0.5, 0.7848, 0.5026, 0.7847, 0.5026, 0.7823, 0.5026, 0.7822, 0.5026, 0.7847, 0.5026, 0.7847, 0.5026, 0.7822, 0.5026, 0.7821, 0.5026, 0.7847, 0.5025, 0.7821, 0.5001, 0.7821, 0.5001, 0.7821, 0.5026, 0.7821, 0.5026, 0.7821, 0.5001, 0.7821, 0.5, 0.7821, 0.5026, 0.7821, 0.5001, 0.7847, 0.5025, 0.7847, 0.5025, 0.7871, 0.5001, 0.7871, 0.5001, 0.7823, 0.5025, 0.7823, 0.5025, 0.7847, 0.5001, 0.7847, 0.5026, 0.7873, 0.5026, 0.7847, 0.5026, 0.7847, 0.5026, 0.7874, 0.5026, 0.7871, 0.5026, 0.7847, 0.5026, 0.7847, 0.5026, 0.7873, 0.5, 0.7822, 0.5, 0.7848, 0.5, 0.7848, 0.5, 0.7821, 0.5, 0.7823, 0.5, 0.7847, 0.5, 0.7848, 0.5, 0.7822, 0.5026, 0.7823, 0.5026, 0.7847, 0.5025, 0.7847, 0.5025, 0.7823, 0.5026, 0.7823, 0.5026, 0.7847, 0.5026, 0.7847, 0.5026, 0.7823, 0.5, 0.7823, 0.5, 0.7847, 0.5, 0.7847, 0.5, 0.7823, 0.5001, 0.7823, 0.5001, 0.7847, 0.5, 0.7847, 0.5, 0.7823, 0.5026, 0.7821, 0.5026, 0.7847, 0.5026, 0.7847, 0.5026, 0.7821, 0.5, 0.7874, 0.5, 0.7847, 0.5, 0.7848, 0.5, 0.7876, 0.5026, 0.7823, 0.5026, 0.7847, 0.5026, 0.7847, 0.5026, 0.7823, 0.5, 0.7871, 0.5, 0.7847, 0.5, 0.7847, 0.5, 0.7871])
me_cube_004.materials.append(mat_material)
me_cube_004.use_remesh_preserve_volume = False
me_cube_004.use_remesh_preserve_attributes = False
me_cube_004.use_mirror_vertex_groups = False
me_cube_004.update()
me_cube_005 = bpy.data.meshes.new('Cube.005')
me_cube_005.from_pydata([(0.7011, -0.1967, 0.8647), (0.7549, -0.1967, 0.9108), (0.7549, -0.1967, 0.9569), (0.7549, -0.1967, 1.003), (0.7549, -0.1967, 1.049), (0.6473, -0.1967, 0.9108), (0.6473, -0.1967, 0.9569), (0.6473, -0.1967, 1.003), (0.6473, -0.1967, 1.049), (0.7549, -0.1967, 0.8647), (0.6473, -0.1967, 1.095), (0.6473, -0.1967, 0.8647), (0.7509, -0.1228, 1.091), (0.7549, -0.1326, 1.095), (0.7411, -0.1188, 1.081), (0.7011, -0.1228, 1.091), (0.7011, -0.1188, 1.081), (0.7011, -0.1326, 1.095), (0.6473, -0.1326, 0.8647), (0.7509, -0.1228, 0.8687), (0.7411, -0.1188, 0.8784), (0.7549, -0.1326, 0.8647), (0.6473, -0.1326, 1.095), (0.7011, -0.1228, 0.8687), (0.7011, -0.1326, 0.8647), (0.6473, -0.1326, 1.049), (0.7011, -0.1188, 0.8784), (0.7509, -0.1228, 0.9569), (0.6473, -0.1326, 1.003), (0.7411, -0.1188, 0.9569), (0.6473, -0.1326, 0.9108), (0.7549, -0.1326, 0.9569), (0.7509, -0.1228, 0.9108), (0.7549, -0.1326, 0.9108), (0.6473, -0.1326, 0.9569), (0.7411, -0.1188, 0.9108), (0.7549, -0.1326, 1.049), (0.7509, -0.1228, 1.003), (0.7411, -0.1188, 1.003), (0.7549, -0.1326, 1.003), (0.7509, -0.1228, 1.049), (0.7411, -0.1188, 1.049), (0.6513, -0.1228, 0.9569), (0.661, -0.1188, 0.9569), (0.6513, -0.1228, 0.9108), (0.661, -0.1188, 0.9108), (0.6513, -0.1228, 1.003), (0.661, -0.1188, 1.003), (0.6513, -0.1228, 1.049), (0.661, -0.1188, 1.049), (0.6513, -0.1228, 1.091), (0.661, -0.1188, 1.081), (0.6513, -0.1228, 0.8687), (0.661, -0.1188, 0.8784), (0.7011, -0.1188, 1.049), (0.7011, -0.1188, 1.003), (0.728, -0.1967, 0.8647), (0.728, -0.1326, 0.8647), (0.7549, -0.1967, 1.095), (0.7011, -0.1967, 1.095), (0.7011, -0.1188, 0.9569), (0.7011, -0.1188, 0.9108), (0.7211, -0.1188, 1.003), (0.726, -0.1228, 0.8687), (0.7211, -0.1188, 0.8784), (0.7211, -0.1188, 0.9569), (0.7139, -0.1188, 0.9265), (0.7134, -0.1188, 0.9281), (0.7171, -0.1188, 0.9134), (0.7171, -0.1188, 0.9108), (0.7147, -0.1188, 0.925), (0.7132, -0.1188, 0.9298), (0.7134, -0.1188, 0.9316), (0.7139, -0.1188, 0.9332), (0.7147, -0.1188, 0.9347), (0.7171, -0.1188, 0.9226), (0.7186, -0.1188, 0.9379), (0.7211, -0.1188, 0.9385), (0.7203, -0.1188, 0.9384), (0.7171, -0.1188, 0.9371), (0.7158, -0.1188, 0.9237), (0.7158, -0.1188, 0.936), (0.722, -0.1188, 0.9386), (0.7222, -0.1188, 0.9171), (0.7223, -0.1188, 0.9164), (0.7223, -0.1188, 0.9177), (0.7225, -0.1188, 0.9157), (0.7228, -0.1188, 0.919), (0.7228, -0.1188, 0.9151), (0.7225, -0.1188, 0.9184), (0.725, -0.1188, 0.9136), (0.7244, -0.1188, 0.9138), (0.7244, -0.1188, 0.9203), (0.7238, -0.1188, 0.9141), (0.7238, -0.1188, 0.92), (0.7232, -0.1188, 0.9146), (0.7232, -0.1188, 0.9195), (0.7237, -0.1188, 0.9384), (0.7257, -0.1188, 0.9206), (0.7257, -0.1188, 0.9136), (0.7269, -0.1188, 0.9134), (0.7264, -0.1188, 0.9136), (0.7269, -0.1188, 0.9138), (0.7269, -0.1188, 0.9204), (0.7264, -0.1188, 0.9205), (0.7269, -0.1188, 0.9108), (0.7293, -0.1188, 0.925), (0.7282, -0.1188, 0.9237), (0.7282, -0.1188, 0.936), (0.7301, -0.1188, 0.9332), (0.7308, -0.1188, 0.9298), (0.7306, -0.1188, 0.9281), (0.7306, -0.1188, 0.9316), (0.7301, -0.1188, 0.9265), (0.7293, -0.1188, 0.9347), (0.7269, -0.1188, 0.9226), (0.7269, -0.1188, 0.9371), (0.725, -0.1188, 0.9205), (0.7254, -0.1188, 0.9379), (0.7171, -0.1188, 0.8937), (0.7171, -0.1188, 0.9053), (0.7211, -0.1188, 0.8937), (0.7269, -0.1188, 0.8937), (0.7269, -0.1188, 0.9053), (0.7171, -0.1188, 0.8937), (0.7211, -0.1188, 0.8937), (0.7269, -0.1188, 0.8937), (0.7139, -0.1656, 0.9265), (0.7134, -0.1656, 0.9281), (0.7171, -0.1656, 0.9134), (0.7171, -0.1656, 0.9108), (0.7147, -0.1656, 0.925), (0.7132, -0.1656, 0.9298), (0.7134, -0.1656, 0.9316), (0.7139, -0.1656, 0.9332), (0.7147, -0.1656, 0.9347), (0.7171, -0.1656, 0.9226), (0.7186, -0.1656, 0.9379), (0.7211, -0.1656, 0.9385), (0.7203, -0.1656, 0.9384), (0.7171, -0.1656, 0.9371), (0.7158, -0.1656, 0.9237), (0.7158, -0.1656, 0.936), (0.722, -0.1656, 0.9386), (0.7222, -0.1656, 0.9171), (0.7223, -0.1656, 0.9164), (0.7223, -0.1656, 0.9177), (0.7225, -0.1656, 0.9157), (0.7228, -0.1656, 0.919), (0.7228, -0.1656, 0.9151), (0.7225, -0.1656, 0.9184), (0.725, -0.1656, 0.9136), (0.7244, -0.1656, 0.9138), (0.7244, -0.1656, 0.9203), (0.7238, -0.1656, 0.9141), (0.7238, -0.1656, 0.92), (0.7232, -0.1656, 0.9146), (0.7232, -0.1656, 0.9195), (0.7237, -0.1656, 0.9384), (0.7257, -0.1656, 0.9206), (0.7257, -0.1656, 0.9136), (0.7269, -0.1656, 0.9134), (0.7264, -0.1656, 0.9136), (0.7269, -0.1656, 0.9138), (0.7269, -0.1656, 0.9204), (0.7264, -0.1656, 0.9205), (0.7269, -0.1656, 0.9108), (0.7293, -0.1656, 0.925), (0.7282, -0.1656, 0.9237), (0.7282, -0.1656, 0.936), (0.7301, -0.1656, 0.9332), (0.7308, -0.1656, 0.9298), (0.7306, -0.1656, 0.9281), (0.7306, -0.1656, 0.9316), (0.7301, -0.1656, 0.9265), (0.7293, -0.1656, 0.9347), (0.7269, -0.1656, 0.9226), (0.7269, -0.1656, 0.9371), (0.725, -0.1656, 0.9205), (0.7254, -0.1656, 0.9379), (0.7171, -0.1656, 0.8937), (0.7171, -0.1656, 0.9053), (0.7269, -0.1656, 0.8937), (0.7269, -0.1656, 0.9053), (0.7171, -0.1656, 0.8937), (0.7211, -0.1656, 0.8937), (0.7269, -0.1656, 0.8937), (0.7011, -0.1675, 0.8647), (0.6473, -0.1675, 1.049), (0.7549, -0.1675, 0.8647), (0.7549, -0.1675, 0.9108), (0.7011, -0.1675, 1.095), (0.6473, -0.1675, 1.095), (0.7549, -0.1675, 0.9569), (0.6473, -0.1675, 0.8647), (0.7549, -0.1675, 1.003), (0.7549, -0.1675, 1.049), (0.6473, -0.1675, 0.9108), (0.7549, -0.1675, 1.095), (0.6473, -0.1675, 0.9569), (0.728, -0.1675, 0.8647), (0.6473, -0.1675, 1.003)], [], [(194, 197, 30, 18), (193, 190, 33, 31), (190, 189, 21, 33), (195, 193, 31, 39), (188, 192, 22, 25), (196, 195, 39, 36), (197, 199, 34, 30), (199, 201, 28, 34), (201, 188, 25, 28), (200, 187, 24, 57), (29, 65, 62, 38), (68, 69, 61, 60, 65, 77, 78, 76, 79, 81, 74, 73, 72, 71, 67, 66, 70, 80, 75), (45, 61, 26, 53), (65, 60, 55, 62), (43, 60, 61, 45), (92, 117, 98, 104, 103, 115, 107, 106, 113, 111, 110, 112, 109, 114, 108, 116, 118, 97, 82, 77, 65, 29, 35, 105, 100, 102, 101, 99, 90, 91, 93, 95, 88, 86, 84, 83, 85, 89, 87, 96, 94), (47, 43, 42, 46), (187, 194, 18, 24), (47, 55, 60, 43), (41, 54, 16, 14), (49, 54, 55, 47), (16, 54, 49, 51), (12, 15, 17, 13), (14, 16, 15, 12), (63, 23, 26, 64), (57, 24, 23, 63), (27, 32, 35, 29), (31, 33, 32, 27), (37, 27, 29, 38), (39, 31, 27, 37), (40, 37, 38, 41), (36, 39, 37, 40), (12, 40, 41, 14), (13, 36, 40, 12), (42, 44, 30, 34), (43, 45, 44, 42), (46, 42, 34, 28), (48, 46, 28, 25), (49, 47, 46, 48), (50, 48, 25, 22), (51, 49, 48, 50), (32, 19, 20, 35), (33, 21, 19, 32), (44, 52, 18, 30), (45, 53, 52, 44), (15, 50, 22, 17), (16, 51, 50, 15), (23, 52, 53, 26), (24, 18, 52, 23), (64, 26, 61, 69, 120, 119, 121), (191, 198, 13, 17), (198, 196, 36, 13), (189, 200, 57, 21), (192, 191, 17, 22), (19, 63, 64, 20), (21, 57, 63, 19), (105, 35, 20, 64, 121, 122, 123), (121, 119, 124, 125), (122, 121, 125, 126), (117, 92, 153, 178), (105, 123, 183, 166), (118, 116, 177, 179), (73, 74, 135, 134), (99, 101, 162, 160), (80, 70, 131, 141), (86, 88, 149, 147), (107, 115, 176, 168), (126, 125, 185, 186), (66, 67, 128, 127), (125, 124, 184, 185), (82, 97, 158, 143), (70, 66, 127, 131), (90, 99, 160, 151), (120, 69, 130, 181), (69, 68, 129, 130), (104, 98, 159, 165), (78, 77, 138, 139), (74, 81, 142, 135), (67, 71, 132, 128), (71, 72, 133, 132), (68, 75, 136, 129), (77, 82, 143, 138), (91, 90, 151, 152), (81, 79, 140, 142), (76, 78, 139, 137), (89, 85, 146, 150), (94, 96, 157, 155), (75, 80, 141, 136), (87, 89, 150, 148), (106, 107, 168, 167), (79, 76, 137, 140), (95, 93, 154, 156), (83, 84, 145, 144), (101, 102, 163, 162), (113, 106, 167, 174), (84, 86, 147, 145), (96, 87, 148, 157), (85, 83, 144, 146), (98, 117, 178, 159), (92, 94, 155, 153), (110, 111, 172, 171), (93, 91, 152, 154), (109, 112, 173, 170), (102, 100, 161, 163), (103, 104, 165, 164), (112, 110, 171, 173), (114, 109, 170, 175), (72, 73, 134, 133), (123, 122, 182, 183), (100, 105, 166, 161), (111, 113, 174, 172), (88, 95, 156, 149), (115, 103, 164, 176), (108, 114, 175, 169), (119, 120, 181, 180), (97, 118, 179, 158), (116, 108, 169, 177), (10, 59, 191, 192), (9, 56, 200, 189), (58, 4, 196, 198), (59, 58, 198, 191), (0, 11, 194, 187), (56, 0, 187, 200), (7, 8, 188, 201), (6, 7, 201, 199), (5, 6, 199, 197), (4, 3, 195, 196), (8, 10, 192, 188), (3, 2, 193, 195), (1, 9, 189, 190), (2, 1, 190, 193), (11, 5, 197, 194), (192, 191, 198, 196, 195, 193, 190, 189, 200, 187, 194, 197, 199, 201, 188)])
_uv = me_cube_005.uv_layers.new(name='UVMap')
_uv.uv.foreach_set('vector', [0.0, 0.0, 0.0, 0.0, 0.0, 0.0, 0.0, 0.0, 0.0, 0.0, 0.0, 0.0, 0.0, 0.0, 0.0, 0.0, 0.0, 0.0, 0.0, 0.0, 0.0, 0.0, 0.0, 0.0, 0.0, 0.0, 0.0, 0.0, 0.0, 0.0, 0.0, 0.0, 0.0, 0.0, 0.0, 0.0, 0.0, 0.0, 0.0, 0.0, 0.0, 0.0, 0.0, 0.0, 0.0, 0.0, 0.0, 0.0, 0.0, 0.0, 0.0, 0.0, 0.0, 0.0, 0.0, 0.0, 0.0, 0.0, 0.0, 0.0, 0.0, 0.0, 0.0, 0.0, 0.0, 0.0, 0.0, 0.0, 0.0, 0.0, 0.0, 0.0, 0.0, 0.0, 0.0, 0.0, 0.0, 0.0, 0.0, 0.0, 0.0, 0.0, 0.0, 0.0, 0.0, 0.0, 0.0, 0.0, 0.0, 0.0, 0.0, 0.0, 0.0, 0.0, 0.0, 0.0, 0.0, 0.0, 0.0, 0.0, 0.0, 0.0, 0.0, 0.0, 0.0, 0.0, 0.0, 0.0, 0.0, 0.0, 0.0, 0.0, 0.0, 0.0, 0.0, 0.0, 0.0, 0.0, 0.0, 0.0, 0.0, 0.0, 0.0, 0.0, 0.0, 0.0, 0.0, 0.0, 0.0, 0.0, 0.0, 0.0, 0.0, 0.0, 0.0, 0.0, 0.0, 0.0, 0.0, 0.0, 0.0, 0.0, 0.0, 0.0, 0.0, 0.0, 0.0, 0.0, 0.0, 0.0, 0.0, 0.0, 0.0, 0.0, 0.0, 0.0, 0.0, 0.0, 0.0, 0.0, 0.0, 0.0, 0.0, 0.0, 0.0, 0.0, 0.0, 0.0, 0.0, 0.0, 0.0, 0.0, 0.0, 0.0, 0.0, 0.0, 0.0, 0.0, 0.0, 0.0, 0.0, 0.0, 0.0, 0.0, 0.0, 0.0, 0.0, 0.0, 0.0, 0.0, 0.0, 0.0, 0.0, 0.0, 0.0, 0.0, 0.0, 0.0, 0.0, 0.0, 0.0, 0.0, 0.0, 0.0, 0.0, 0.0, 0.0, 0.0, 0.0, 0.0, 0.0, 0.0, 0.0, 0.0, 0.0, 0.0, 0.0, 0.0, 0.0, 0.0, 0.0, 0.0, 0.0, 0.0, 0.0, 0.0, 0.0, 0.0, 0.0, 0.0, 0.0, 0.0, 0.0, 0.0, 0.0, 0.0, 0.0, 0.0, 0.0, 0.0, 0.0, 0.0, 0.0, 0.0, 0.0, 0.0, 0.0, 0.0, 0.0, 0.0, 0.0, 0.0, 0.0, 0.0, 0.0, 0.0, 0.0, 0.0, 0.0, 0.0, 0.0, 0.0, 0.0, 0.0, 0.0, 0.0, 0.0, 0.0, 0.0, 0.0, 0.0, 0.0, 0.0, 0.0, 0.0, 0.0, 0.0, 0.0, 0.0, 0.0, 0.0, 0.0, 0.0, 0.0, 0.0, 0.0, 0.0, 0.0, 0.0, 0.0, 0.0, 0.0, 0.0, 0.0, 0.0, 0.0, 0.0, 0.0, 0.0, 0.0, 0.0, 0.0, 0.0, 0.0, 0.0, 0.0, 0.0, 0.0, 0.0, 0.0, 0.0, 0.0, 0.0, 0.0, 0.0, 0.0, 0.0, 0.0, 0.0, 0.0, 0.0, 0.0, 0.0, 0.0, 0.0, 0.0, 0.0, 0.0, 0.0, 0.0, 0.0, 0.0, 0.0, 0.0, 0.0, 0.0, 0.0, 0.0, 0.0, 0.0, 0.0, 0.0, 0.0, 0.0, 0.0, 0.0, 0.0, 0.0, 0.0, 0.0, 0.0, 0.0, 0.0, 0.0, 0.0, 0.0, 0.0, 0.0, 0.0, 0.0, 0.0, 0.0, 0.0, 0.0, 0.0, 0.0, 0.0, 0.0, 0.0, 0.0, 0.0, 0.0, 0.0, 0.0, 0.0, 0.0, 0.0, 0.0, 0.0, 0.0, 0.0, 0.0, 0.0, 0.0, 0.0, 0.0, 0.0, 0.0, 0.0, 0.0, 0.0, 0.0, 0.0, 0.0, 0.0, 0.0, 0.0, 0.0, 0.0, 0.0, 0.0, 0.0, 0.0, 0.0, 0.0, 0.0, 0.0, 0.0, 0.0, 0.0, 0.0, 0.0, 0.0, 0.0, 0.0, 0.0, 0.0, 0.0, 0.0, 0.0, 0.0, 0.0, 0.0, 0.0, 0.0, 0.0, 0.0, 0.0, 0.0, 0.0, 0.0, 0.0, 0.0, 0.0, 0.0, 0.0, 0.0, 0.0, 0.0, 0.0, 0.0, 0.0, 0.0, 0.0, 0.0, 0.0, 0.0, 0.0, 0.0, 0.0, 0.0, 0.0, 0.0, 0.0, 0.0, 0.0, 0.0, 0.0, 0.0, 0.0, 0.0, 0.0, 0.0, 0.0, 0.0, 0.0, 0.0, 0.0, 0.0, 0.0, 0.0, 0.0, 0.0, 0.0, 0.0, 0.0, 0.0, 0.0, 0.0, 0.0, 0.0, 0.0, 0.0, 0.0, 0.0, 0.0, 0.0, 0.0, 0.0, 0.0, 0.0, 0.0, 0.0, 0.0, 0.0, 0.0, 0.0, 0.0, 0.0, 0.0, 0.0, 0.0, 0.0, 0.0, 0.0, 0.0, 0.0, 0.0, 0.0, 0.0, 0.0, 0.0, 0.0, 0.0, 0.0, 0.0, 0.0, 0.0, 0.0, 0.0, 0.0, 0.0, 0.0, 0.0, 0.0, 0.0, 0.0, 0.0, 0.0, 0.0, 0.0, 0.0, 0.0, 0.0, 0.0, 0.0, 0.0, 0.0, 0.0, 0.0, 0.0, 0.0, 0.0, 0.0, 0.0, 0.0, 0.0, 0.0, 0.0, 0.0, 0.0, 0.0, 0.0, 0.0, 0.0, 0.0, 0.0, 0.0, 0.0, 0.0, 0.0, 0.0, 0.0, 0.0, 0.0, 0.0, 0.0, 0.0, 0.0, 0.0, 0.0, 0.0, 0.0, 0.0, 0.0, 0.0, 0.0, 0.0, 0.0, 0.0, 0.0, 0.0, 0.0, 0.0, 0.0, 0.0, 0.0, 0.0, 0.0, 0.0, 0.0, 0.0, 0.0, 0.0, 0.0, 0.0, 0.0, 0.0, 0.0, 0.0, 0.0, 0.0, 0.0, 0.0, 0.0, 0.0, 0.0, 0.0, 0.0, 0.0, 0.0, 0.0, 0.0, 0.0, 0.0, 0.0, 0.0, 0.0, 0.0, 0.0, 0.0, 0.0, 0.0, 0.0, 0.0, 0.0, 0.0, 0.0, 0.0, 0.0, 0.0, 0.0, 0.0, 0.0, 0.0, 0.0, 0.0, 0.0, 0.0, 0.0, 0.0, 0.0, 0.0, 0.0, 0.0, 0.0, 0.0, 0.0, 0.0, 0.0, 0.0, 0.0, 0.0, 0.0, 0.0, 0.0, 0.0, 0.0, 0.0, 0.0, 0.0, 0.0, 0.0, 0.0, 0.0, 0.0, 0.0, 0.0, 0.0, 0.0, 0.0, 0.0, 0.0, 0.0, 0.0, 0.0, 0.0, 0.0, 0.0, 0.0, 0.0, 0.0, 0.0, 0.0, 0.0, 0.0, 0.0, 0.0, 0.0, 0.0, 0.0, 0.0, 0.0, 0.0, 0.0, 0.0, 0.0, 0.0, 0.0, 0.0, 0.0, 0.0, 0.0, 0.0, 0.0, 0.0, 0.0, 0.0, 0.0, 0.0, 0.0, 0.0, 0.0, 0.0, 0.0, 0.0, 0.0, 0.0, 0.0, 0.0, 0.0, 0.0, 0.0, 0.0, 0.0, 0.0, 0.0, 0.0, 0.0, 0.0, 0.0, 0.0, 0.0, 0.0, 0.0, 0.0, 0.0, 0.0, 0.0, 0.0, 0.0, 0.0, 0.0, 0.0, 0.0, 0.0, 0.0, 0.0, 0.0, 0.0, 0.0, 0.0, 0.0, 0.0, 0.0, 0.0, 0.0, 0.0, 0.0, 0.0, 0.0, 0.0, 0.0, 0.0, 0.0, 0.0, 0.0, 0.0, 0.0, 0.0, 0.0, 0.0, 0.0, 0.0, 0.0, 0.0, 0.0, 0.0, 0.0, 0.0, 0.0, 0.0, 0.0, 0.0, 0.0, 0.0, 0.0, 0.0, 0.0, 0.0, 0.0, 0.0, 0.0, 0.0, 0.0, 0.0, 0.0, 0.0, 0.0, 0.0, 0.0, 0.0, 0.0, 0.0, 0.0, 0.0, 0.0, 0.0, 0.0, 0.0, 0.0, 0.0, 0.0, 0.0, 0.0, 0.0, 0.0, 0.0, 0.0, 0.0, 0.0, 0.0, 0.0, 0.0, 0.0, 0.0, 0.0, 0.0, 0.0, 0.0, 0.0, 0.0, 0.0, 0.0, 0.0, 0.0, 0.0, 0.0, 0.0, 0.0, 0.0, 0.0, 0.0, 0.0, 0.0, 0.0, 0.0, 0.0, 0.0, 0.0, 0.0, 0.0, 0.0, 0.0, 0.0, 0.0, 0.0, 0.0, 0.0, 0.0, 0.0, 0.0, 0.0, 0.0, 0.0, 0.0, 0.0, 0.0, 0.0, 0.0, 0.0, 0.0, 0.0, 0.0, 0.0, 0.0, 0.0, 0.0, 0.0, 0.0, 0.0, 0.0, 0.0, 0.0, 0.0, 0.0, 0.0, 0.0, 0.0, 0.0, 0.0, 0.0, 0.0, 0.0, 0.0, 0.0, 0.0, 0.0, 0.0, 0.0, 0.0, 0.0, 0.0, 0.0, 0.0, 0.0, 0.0, 0.0, 0.0, 0.0, 0.0, 0.0, 0.0, 0.0, 0.0, 0.0, 0.0, 0.0, 0.0, 0.0, 0.0, 0.0, 0.0, 0.0, 0.0, 0.0, 0.0, 0.0, 0.0, 0.0, 0.0, 0.0, 0.0, 0.0, 0.0, 0.0, 0.0, 0.0, 0.0, 0.0, 0.0, 0.0, 0.0, 0.0, 0.0, 0.0, 0.0, 0.0, 0.0, 0.0, 0.0, 0.0, 0.0, 0.0, 0.0, 0.0, 0.0, 0.0, 0.0, 0.0, 0.0, 0.0, 0.0, 0.0, 0.0, 0.0, 0.0, 0.0, 0.0, 0.0, 0.0, 0.0, 0.0, 0.0, 0.0, 0.0, 0.0, 0.0, 0.0, 0.0, 0.0, 0.0, 0.0, 0.0, 0.0, 0.0, 0.0, 0.0, 0.0, 0.0, 0.0, 0.0, 0.0, 0.0, 0.0, 0.0, 0.0, 0.0, 0.0, 0.0, 0.0, 0.0, 0.0, 0.0, 0.0, 0.0, 0.0, 0.0, 0.0, 0.0, 0.0, 0.0, 0.0, 0.0, 0.0, 0.0, 0.0, 0.0, 0.0, 0.0, 0.0, 0.0, 0.0, 0.0, 0.0, 0.0, 0.0, 0.0, 0.0, 0.0, 0.0, 0.0, 0.0, 0.0, 0.0, 0.0, 0.0, 0.0, 0.0, 0.0, 0.0, 0.0, 0.0, 0.0, 0.0, 0.0, 0.0, 0.0, 0.0, 0.0, 0.0, 0.0, 0.0, 0.0, 0.0, 0.0, 0.0, 0.0, 0.0, 0.0, 0.0, 0.0, 0.0, 0.0, 0.0, 0.0, 0.0, 0.0, 0.0, 0.0, 0.0, 0.0, 0.0, 0.0, 0.0, 0.0, 0.0, 0.0, 0.0, 0.0, 0.0, 0.0, 0.0, 0.0, 0.0, 0.0, 0.0, 0.0, 0.0, 0.0, 0.0, 0.0, 0.0, 0.0, 0.0, 0.0, 0.0, 0.0, 0.0, 0.0, 0.0, 0.0, 0.0, 0.0, 0.0, 0.0, 0.0, 0.0, 0.0, 0.0, 0.0, 0.0, 0.0, 0.0, 0.0, 0.0, 0.0, 0.0, 0.0, 0.0, 0.0, 0.0, 0.0, 0.0, 0.0, 0.0, 0.0, 0.0, 0.0, 0.0, 0.0, 0.0, 0.0, 0.0, 0.0, 0.0, 0.0, 0.0, 0.0, 0.0, 0.0, 0.0, 0.0, 0.0, 0.0, 0.0, 0.0, 0.0, 0.0, 0.0, 0.0, 0.0, 0.0, 0.0, 0.0, 0.0, 0.0, 0.0, 0.0, 0.0, 0.0, 0.0, 0.0, 0.0, 0.0, 0.0, 0.0, 0.0, 0.0, 0.0, 0.0, 0.0, 0.0, 0.0, 0.0, 0.0, 0.0, 0.0, 0.0, 0.0, 0.0, 0.0, 0.0, 0.0, 0.0, 0.0, 0.0, 0.0, 0.0, 0.0, 0.0, 0.0, 0.0, 0.0, 0.0, 0.0, 0.0, 0.0, 0.0, 0.0, 0.0, 0.0])
me_cube_005.materials.append(mat_material)
me_cube_005.use_remesh_preserve_volume = False
me_cube_005.use_remesh_preserve_attributes = False
me_cube_005.use_mirror_vertex_groups = False
me_cube_005.update()
me_cube_006 = bpy.data.meshes.new('Cube.006')
me_cube_006.from_pydata([(0.5028, -0.0807, 1.028), (0.5037, -0.07362, 1.03), (0.5028, -0.07595, 1.028), (0.5061, -0.07266, 1.031), (0.7411, -0.06544, 1.049), (0.7011, -0.06544, 1.049), (0.7011, -0.09121, 1.049), (0.7411, -0.09121, 1.049), (0.7411, -0.1188, 1.003), (0.7411, -0.1188, 1.049), (0.7011, -0.1188, 1.049), (0.7011, -0.1188, 1.003), (0.7411, -0.09121, 1.049), (0.7011, -0.09121, 1.049), (0.7411, -0.09121, 1.003), (0.7011, -0.09121, 1.003), (0.7011, -0.06544, 1.049), (0.7011, -0.06544, 1.003), (0.7411, -0.06544, 1.003), (0.7411, -0.06544, 1.049), (0.5073, -0.08399, 1.031), (0.5073, -0.08399, 1.011), (0.5073, -0.07266, 1.031), (0.5073, -0.07266, 1.011), (0.5061, -0.08399, 1.031), (0.5037, -0.08303, 1.03), (0.5061, -0.07266, 1.011), (0.5028, -0.07595, 1.014), (0.5037, -0.07362, 1.012), (0.5028, -0.0807, 1.014), (0.5061, -0.08399, 1.011), (0.5037, -0.08303, 1.012), (0.7211, -0.06544, 1.049), (0.7211, -0.09121, 1.003), (0.7211, -0.1188, 1.003), (0.7211, -0.06544, 1.003)], [], [(8, 34, 33, 14), (18, 35, 32, 19), (14, 33, 35, 18), (6, 7, 4, 5), (20, 22, 3, 24), (31, 28, 26, 30), (29, 27, 28, 31), (25, 31, 30, 24), (0, 29, 31, 25), (1, 28, 27, 2), (3, 26, 28, 1), (1, 25, 24, 3), (2, 0, 25, 1), (29, 0, 2, 27), (21, 20, 24, 30), (23, 21, 30, 26), (22, 23, 26, 3), (16, 17, 23, 22), (15, 13, 20, 21), (13, 16, 22, 20), (17, 15, 21, 23), (33, 15, 17, 35), (35, 17, 16, 32), (10, 9, 12, 13), (34, 11, 15, 33), (9, 8, 14, 12), (11, 10, 13, 15), (12, 14, 18, 19)])
_uv = me_cube_006.uv_layers.new(name='UVMap')
_uv.uv.foreach_set('vector', [0.0, 0.0, 0.0, 0.0, 0.0, 0.0, 0.0, 0.0, 0.0, 0.0, 0.0, 0.0, 0.0, 0.0, 0.0, 0.0, 0.0, 0.0, 0.0, 0.0, 0.0, 0.0, 0.0, 0.0, 0.0, 0.0, 0.0, 0.0, 0.0, 0.0, 0.0, 0.0, 0.0, 0.0, 0.0, 0.0, 0.0, 0.0, 0.0, 0.0, 0.0, 0.0, 0.0, 0.0, 0.0, 0.0, 0.0, 0.0, 0.0, 0.0, 0.0, 0.0, 0.0, 0.0, 0.0, 0.0, 0.0, 0.0, 0.0, 0.0, 0.0, 0.0, 0.0, 0.0, 0.0, 0.0, 0.0, 0.0, 0.0, 0.0, 0.0, 0.0, 0.0, 0.0, 0.0, 0.0, 0.0, 0.0, 0.0, 0.0, 0.0, 0.0, 0.0, 0.0, 0.0, 0.0, 0.0, 0.0, 0.0, 0.0, 0.0, 0.0, 0.0, 0.0, 0.0, 0.0, 0.0, 0.0, 0.0, 0.0, 0.0, 0.0, 0.0, 0.0, 0.0, 0.0, 0.0, 0.0, 0.0, 0.0, 0.0, 0.0, 0.0, 0.0, 0.0, 0.0, 0.0, 0.0, 0.0, 0.0, 0.0, 0.0, 0.0, 0.0, 0.0, 0.0, 0.0, 0.0, 0.0, 0.0, 0.0, 0.0, 0.0, 0.0, 0.0, 0.0, 0.0, 0.0, 0.0, 0.0, 0.0, 0.0, 0.0, 0.0, 0.0, 0.0, 0.0, 0.0, 0.0, 0.0, 0.0, 0.0, 0.0, 0.0, 0.0, 0.0, 0.0, 0.0, 0.0, 0.0, 0.0, 0.0, 0.0, 0.0, 0.0, 0.0, 0.0, 0.0, 0.0, 0.0, 0.0, 0.0, 0.0, 0.0, 0.0, 0.0, 0.0, 0.0, 0.0, 0.0, 0.0, 0.0, 0.0, 0.0, 0.0, 0.0, 0.0, 0.0, 0.0, 0.0, 0.0, 0.0, 0.0, 0.0, 0.0, 0.0, 0.0, 0.0, 0.0, 0.0, 0.0, 0.0, 0.0, 0.0, 0.0, 0.0, 0.0, 0.0, 0.0, 0.0, 0.0, 0.0, 0.0, 0.0, 0.0, 0.0, 0.0, 0.0, 0.0, 0.0, 0.0, 0.0, 0.0, 0.0])
me_cube_006.materials.append(mat_material)
me_cube_006.use_remesh_preserve_volume = False
me_cube_006.use_remesh_preserve_attributes = False
me_cube_006.use_mirror_vertex_groups = False
me_cube_006.update()

# ---- objects
ob_frame = bpy.data.objects.new('Frame', me_cube)
ob_door = bpy.data.objects.new('Door', me_cube_001)
ob_tips = bpy.data.objects.new('Tips', me_cube_002)
ob_handle1 = bpy.data.objects.new('Handle1', me_cube_003)
ob_grip1 = bpy.data.objects.new('Grip1', me_cube_004)
ob_handle2 = bpy.data.objects.new('Handle2', me_cube_005)
ob_grip2 = bpy.data.objects.new('Grip2', me_cube_006)

# ---- transforms, parenting, visibility, modifiers, constraints
ob_frame.location = (0.0, 0.0, 1.0)
ob_frame.lock_rotations_4d = False
ob_frame.empty_display_type = 'ARROWS'
ob_frame.lineart.crease_threshold = 0.0
ob_door.location = (0.0, 0.0, 1.0)
ob_door.lock_rotations_4d = False
ob_door.empty_display_type = 'ARROWS'
ob_door.lineart.crease_threshold = 0.0
ob_tips.location = (0.0, 0.0, 1.0)
ob_tips.lock_rotations_4d = False
ob_tips.empty_display_type = 'ARROWS'
ob_tips.lineart.crease_threshold = 0.0
ob_handle1.location = (0.0, 0.0, 1.0)
ob_handle1.lock_rotations_4d = False
ob_handle1.empty_display_type = 'ARROWS'
ob_handle1.lineart.crease_threshold = 0.0
ob_grip1.parent = ob_handle1
ob_grip1.matrix_parent_inverse = Matrix(((1.0, -0.0, 0.0, -0.0), (-0.0, 1.0, -0.0, 0.0), (0.0, -0.0, 1.0, -1.0), (-0.0, 0.0, -0.0, 1.0)))
ob_grip1.location = (0.0, 0.0, 1.0)
ob_grip1.lock_rotations_4d = False
ob_grip1.empty_display_type = 'ARROWS'
ob_grip1.lineart.crease_threshold = 0.0
ob_handle2.location = (0.0, 0.0, 1.0)
ob_handle2.lock_rotations_4d = False
ob_handle2.empty_display_type = 'ARROWS'
ob_handle2.lineart.crease_threshold = 0.0
ob_grip2.parent = ob_handle2
ob_grip2.matrix_parent_inverse = Matrix(((1.0, -0.0, 0.0, -0.0), (-0.0, 1.0, -0.0, 0.0), (0.0, -0.0, 1.0, -1.0), (-0.0, 0.0, -0.0, 1.0)))
ob_grip2.location = (0.0, 0.0, 1.0)
ob_grip2.lock_rotations_4d = False
ob_grip2.empty_display_type = 'ARROWS'
ob_grip2.lineart.crease_threshold = 0.0

# ---- collection membership
col_door.objects.link(ob_frame)
col_door.objects.link(ob_door)
col_door.objects.link(ob_tips)
col_door.objects.link(ob_handle1)
col_door.objects.link(ob_grip1)
col_door.objects.link(ob_handle2)
col_door.objects.link(ob_grip2)

# ---- scene / render settings (as saved in the file)
scene.frame_start = 1; scene.frame_end = 250; scene.frame_set(1)
scene.render.engine = 'BLENDER_EEVEE_NEXT'
scene.cycles.sampling_pattern = 'TABULATED_SOBOL'
scene.cycles.use_light_tree = False
scene.view_settings.view_transform = 'Filmic'
bpy.context.view_layer.update()

# ---- added for rendering (the .blend has no active camera and no usable light): camera, sun
cam_auto = bpy.data.cameras.new('AutoCamera')
cam_auto.lens = 50.0
cam_auto.sensor_width = 36.0
cam_auto.clip_end = 1000.0
ob_auto_camera = bpy.data.objects.new('AutoCamera', cam_auto)
scene.collection.objects.link(ob_auto_camera)
ob_auto_camera.location = (4.15495, -5.05016, 5.32396)
ob_auto_camera.rotation_euler = (1.09748, -7.21219e-08, 0.694738)
scene.camera = ob_auto_camera
light_auto_sun = bpy.data.lights.new('AutoSun', 'SUN')
light_auto_sun.energy = 3.0
light_auto_sun.angle = 0.0523599
ob_auto_sun = bpy.data.objects.new('AutoSun', light_auto_sun)
scene.collection.objects.link(ob_auto_sun)
ob_auto_sun.rotation_euler = (0.872665, 0.174533, 0.523599)
bpy.context.view_layer.update()
